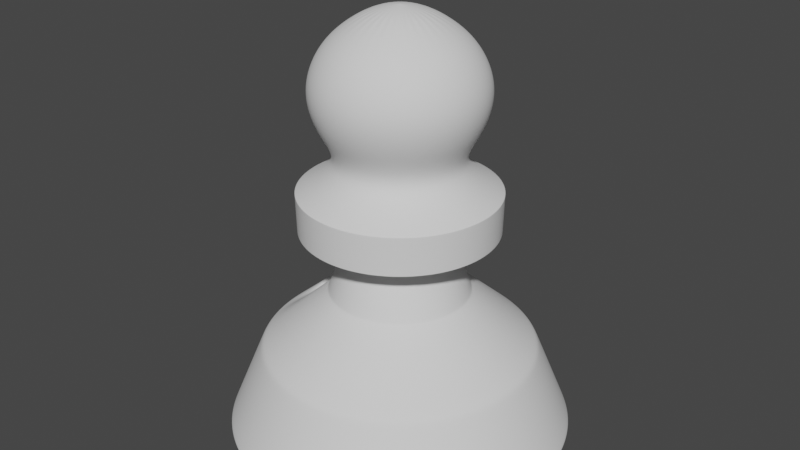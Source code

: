 # Source: Pawn.blend  (saved by Blender 3.4.6; exported with 4.5.12 LTS)
import bpy
from mathutils import Matrix  # noqa: F401  (used for matrix-valued properties, if any)

bpy.ops.wm.read_factory_settings(use_empty=True)
scene = bpy.context.scene
scene.name = 'Scene'

# ---- collections
col_collection = bpy.data.collections.new('Collection'); scene.collection.children.link(col_collection)

# ---- world
world_world = bpy.data.worlds.new('World'); scene.world = world_world
world_world.use_nodes = True; world_world.node_tree.nodes.clear()
_N = world_world.node_tree.nodes; _L = world_world.node_tree.links
n0 = _N.new('ShaderNodeOutputWorld'); n0.name = 'World Output'; n0.location = (300, 300)
n1 = _N.new('ShaderNodeBackground'); n1.name = 'Background'; n1.location = (10, 300)
n1.inputs[0].default_value = (0.05088, 0.05088, 0.05088, 1.0)
_L.new(n1.outputs[0], n0.inputs[0])
n0.is_active_output = True
world_world.color = (0.05088, 0.05088, 0.05088)
world_world.use_sun_shadow = False
world_world.sun_shadow_jitter_overblur = 0.0

# ---- meshes
me_cylinder = bpy.data.meshes.new('Cylinder')
me_cylinder.from_pydata([(-3.956e-10, 0.9467, -0.974), (-6.659e-09, 0.1031, 2.388), (0.1847, 0.9285, -0.974), (0.02012, 0.1011, 2.388), (0.3623, 0.8747, -0.974), (0.03946, 0.09527, 2.388), (0.526, 0.7872, -0.974), (0.05729, 0.08574, 2.388), (0.6694, 0.6694, -0.974), (0.07292, 0.07292, 2.388), (0.7872, 0.526, -0.974), (0.08574, 0.05729, 2.388), (0.8747, 0.3623, -0.974), (0.09527, 0.03946, 2.388), (0.9285, 0.1847, -0.974), (0.1011, 0.02012, 2.388), (0.9467, 1.438e-10, -0.974), (0.1031, 2.422e-09, 2.388), (0.9285, -0.1847, -0.974), (0.1011, -0.02012, 2.388), (0.8747, -0.3623, -0.974), (0.09527, -0.03946, 2.388), (0.7872, -0.526, -0.974), (0.08574, -0.05729, 2.388), (0.6694, -0.6694, -0.974), (0.07292, -0.07292, 2.388), (0.526, -0.7872, -0.974), (0.05729, -0.08574, 2.388), (0.3623, -0.8747, -0.974), (0.03946, -0.09527, 2.388), (0.1847, -0.9285, -0.974), (0.02012, -0.1011, 2.388), (-3.956e-10, -0.9467, -0.974), (-6.659e-09, -0.1031, 2.388), (-0.1847, -0.9285, -0.974), (-0.02012, -0.1011, 2.388), (-0.3623, -0.8747, -0.974), (-0.03946, -0.09527, 2.388), (-0.526, -0.7872, -0.974), (-0.05729, -0.08574, 2.388), (-0.6694, -0.6694, -0.974), (-0.07292, -0.07292, 2.388), (-0.7872, -0.526, -0.974), (-0.08574, -0.05729, 2.388), (-0.8747, -0.3623, -0.974), (-0.09527, -0.03946, 2.388), (-0.9285, -0.1847, -0.974), (-0.1011, -0.02012, 2.388), (-0.9467, 1.438e-10, -0.974), (-0.1031, 2.422e-09, 2.388), (-0.9285, 0.1847, -0.974), (-0.1011, 0.02012, 2.388), (-0.8747, 0.3623, -0.974), (-0.09527, 0.03946, 2.388), (-0.7872, 0.526, -0.974), (-0.08574, 0.05729, 2.388), (-0.6694, 0.6694, -0.974), (-0.07292, 0.07292, 2.388), (-0.526, 0.7872, -0.974), (-0.05729, 0.08574, 2.388), (-0.3623, 0.8747, -0.974), (-0.03946, 0.09527, 2.388), (-0.1847, 0.9285, -0.974), (-0.02012, 0.1011, 2.388), (-1.59e-09, 0.7859, -0.2904), (0.1533, 0.7708, -0.2904), (0.3007, 0.726, -0.2904), (0.4366, 0.6534, -0.2904), (0.5557, 0.5557, -0.2904), (0.6534, 0.4366, -0.2904), (0.726, 0.3007, -0.2904), (0.7708, 0.1533, -0.2904), (0.7859, 5.782e-10, -0.2904), (0.7708, -0.1533, -0.2904), (0.726, -0.3007, -0.2904), (0.6534, -0.4366, -0.2904), (0.5557, -0.5557, -0.2904), (0.4366, -0.6534, -0.2904), (0.3007, -0.726, -0.2904), (0.1533, -0.7708, -0.2904), (-1.59e-09, -0.7859, -0.2904), (-0.1533, -0.7708, -0.2904), (-0.3007, -0.726, -0.2904), (-0.4366, -0.6534, -0.2904), (-0.5557, -0.5557, -0.2904), (-0.6534, -0.4366, -0.2904), (-0.726, -0.3007, -0.2904), (-0.7708, -0.1533, -0.2904), (-0.7859, 5.782e-10, -0.2904), (-0.7708, 0.1533, -0.2904), (-0.726, 0.3007, -0.2904), (-0.6534, 0.4366, -0.2904), (-0.5557, 0.5557, -0.2904), (-0.4366, 0.6534, -0.2904), (-0.3007, 0.726, -0.2904), (-0.1533, 0.7708, -0.2904), (5.062e-09, 0.3987, 0.1784), (0.07779, 0.3911, 0.1784), (0.1526, 0.3684, 0.1784), (0.2215, 0.3315, 0.1784), (0.2819, 0.2819, 0.1784), (0.3315, 0.2215, 0.1784), (0.3684, 0.1526, 0.1784), (0.3911, 0.07779, 0.1784), (0.3987, 1.623e-09, 0.1784), (0.3911, -0.07779, 0.1784), (0.3684, -0.1526, 0.1784), (0.3315, -0.2215, 0.1784), (0.2819, -0.2819, 0.1784), (0.2215, -0.3315, 0.1784), (0.1526, -0.3684, 0.1784), (0.07779, -0.3911, 0.1784), (5.062e-09, -0.3987, 0.1784), (-0.07779, -0.3911, 0.1784), (-0.1526, -0.3684, 0.1784), (-0.2215, -0.3315, 0.1784), (-0.2819, -0.2819, 0.1784), (-0.3315, -0.2215, 0.1784), (-0.3684, -0.1526, 0.1784), (-0.3911, -0.07779, 0.1784), (-0.3987, 1.623e-09, 0.1784), (-0.3911, 0.07779, 0.1784), (-0.3684, 0.1526, 0.1784), (-0.3315, 0.2215, 0.1784), (-0.2819, 0.2819, 0.1784), (-0.2215, 0.3315, 0.1784), (-0.1526, 0.3684, 0.1784), (-0.07779, 0.3911, 0.1784), (-9.527e-09, 0.2648, 0.6907), (0.05166, 0.2597, 0.6907), (0.1013, 0.2446, 0.6907), (0.1471, 0.2202, 0.6907), (0.1872, 0.1872, 0.6907), (0.2202, 0.1471, 0.6907), (0.2446, 0.1013, 0.6907), (0.2597, 0.05166, 0.6907), (0.2648, 3.074e-10, 0.6907), (0.2597, -0.05166, 0.6907), (0.2446, -0.1013, 0.6907), (0.2202, -0.1471, 0.6907), (0.1872, -0.1872, 0.6907), (0.1471, -0.2202, 0.6907), (0.1013, -0.2446, 0.6907), (0.05166, -0.2597, 0.6907), (-9.527e-09, -0.2648, 0.6907), (-0.05166, -0.2597, 0.6907), (-0.1013, -0.2446, 0.6907), (-0.1471, -0.2202, 0.6907), (-0.1872, -0.1872, 0.6907), (-0.2202, -0.1471, 0.6907), (-0.2446, -0.1013, 0.6907), (-0.2597, -0.05166, 0.6907), (-0.2648, 3.074e-10, 0.6907), (-0.2597, 0.05166, 0.6907), (-0.2446, 0.1013, 0.6907), (-0.2202, 0.1471, 0.6907), (-0.1872, 0.1872, 0.6907), (-0.1471, 0.2202, 0.6907), (-0.1013, 0.2446, 0.6907), (-0.05166, 0.2597, 0.6907), (-3.019e-09, 0.5553, 0.6963), (0.1083, 0.5447, 0.6963), (0.2125, 0.5131, 0.6963), (0.3085, 0.4617, 0.6963), (0.3927, 0.3927, 0.6963), (0.4617, 0.3085, 0.6963), (0.5131, 0.2125, 0.6963), (0.5447, 0.1083, 0.6963), (0.5553, -6.931e-10, 0.6963), (0.5447, -0.1083, 0.6963), (0.5131, -0.2125, 0.6963), (0.4617, -0.3085, 0.6963), (0.3927, -0.3927, 0.6963), (0.3085, -0.4617, 0.6963), (0.2125, -0.5131, 0.6963), (0.1083, -0.5447, 0.6963), (-3.019e-09, -0.5553, 0.6963), (-0.1083, -0.5447, 0.6963), (-0.2125, -0.5131, 0.6963), (-0.3085, -0.4617, 0.6963), (-0.3927, -0.3927, 0.6963), (-0.4617, -0.3085, 0.6963), (-0.5131, -0.2125, 0.6963), (-0.5447, -0.1083, 0.6963), (-0.5553, -6.931e-10, 0.6963), (-0.5447, 0.1083, 0.6963), (-0.5131, 0.2125, 0.6963), (-0.4617, 0.3085, 0.6963), (-0.3927, 0.3927, 0.6963), (-0.3085, 0.4617, 0.6963), (-0.2125, 0.5131, 0.6963), (-0.1083, 0.5447, 0.6963), (-2.078e-09, 0.5608, 0.9998), (0.1094, 0.55, 0.9998), (0.2146, 0.5181, 0.9998), (0.3116, 0.4663, 0.9998), (0.3965, 0.3965, 0.9998), (0.4663, 0.3116, 0.9998), (0.5181, 0.2146, 0.9998), (0.55, 0.1094, 0.9998), (0.5608, -2.366e-10, 0.9998), (0.55, -0.1094, 0.9998), (0.5181, -0.2146, 0.9998), (0.4663, -0.3116, 0.9998), (0.3965, -0.3965, 0.9998), (0.3116, -0.4663, 0.9998), (0.2146, -0.5181, 0.9998), (0.1094, -0.55, 0.9998), (-2.078e-09, -0.5608, 0.9998), (-0.1094, -0.55, 0.9998), (-0.2146, -0.5181, 0.9998), (-0.3116, -0.4663, 0.9998), (-0.3965, -0.3965, 0.9998), (-0.4663, -0.3116, 0.9998), (-0.5181, -0.2146, 0.9998), (-0.55, -0.1094, 0.9998), (-0.5608, -2.366e-10, 0.9998), (-0.55, 0.1094, 0.9998), (-0.5181, 0.2146, 0.9998), (-0.4663, 0.3116, 0.9998), (-0.3965, 0.3965, 0.9998), (-0.3116, 0.4663, 0.9998), (-0.2146, 0.5181, 0.9998), (-0.1094, 0.55, 0.9998), (-2.571e-08, 0.2978, 1.229), (0.05811, 0.2921, 1.229), (0.114, 0.2752, 1.229), (0.1655, 0.2477, 1.229), (0.2106, 0.2106, 1.229), (0.2477, 0.1655, 1.229), (0.2752, 0.114, 1.229), (0.2921, 0.05811, 1.229), (0.2978, -1.721e-09, 1.229), (0.2921, -0.05811, 1.229), (0.2752, -0.114, 1.229), (0.2477, -0.1655, 1.229), (0.2106, -0.2106, 1.229), (0.1655, -0.2477, 1.229), (0.114, -0.2752, 1.229), (0.05811, -0.2921, 1.229), (-2.571e-08, -0.2978, 1.229), (-0.05811, -0.2921, 1.229), (-0.114, -0.2752, 1.229), (-0.1655, -0.2477, 1.229), (-0.2106, -0.2106, 1.229), (-0.2477, -0.1655, 1.229), (-0.2752, -0.114, 1.229), (-0.2921, -0.05811, 1.229), (-0.2978, -1.721e-09, 1.229), (-0.2921, 0.05811, 1.229), (-0.2752, 0.114, 1.229), (-0.2477, 0.1655, 1.229), (-0.2106, 0.2106, 1.229), (-0.1655, 0.2477, 1.229), (-0.114, 0.2752, 1.229), (-0.05811, 0.2921, 1.229), (-1.295e-08, 0.4434, 1.494), (0.0865, 0.4348, 1.494), (0.1697, 0.4096, 1.494), (0.2463, 0.3686, 1.494), (0.3135, 0.3135, 1.494), (0.3686, 0.2463, 1.494), (0.4096, 0.1697, 1.494), (0.4348, 0.0865, 1.494), (0.4434, -1.871e-09, 1.494), (0.4348, -0.0865, 1.494), (0.4096, -0.1697, 1.494), (0.3686, -0.2463, 1.494), (0.3135, -0.3135, 1.494), (0.2463, -0.3686, 1.494), (0.1697, -0.4096, 1.494), (0.0865, -0.4348, 1.494), (-1.295e-08, -0.4434, 1.494), (-0.0865, -0.4348, 1.494), (-0.1697, -0.4096, 1.494), (-0.2463, -0.3686, 1.494), (-0.3135, -0.3135, 1.494), (-0.3686, -0.2463, 1.494), (-0.4096, -0.1697, 1.494), (-0.4348, -0.0865, 1.494), (-0.4434, -1.871e-09, 1.494), (-0.4348, 0.0865, 1.494), (-0.4096, 0.1697, 1.494), (-0.3686, 0.2463, 1.494), (-0.3135, 0.3135, 1.494), (-0.2463, 0.3686, 1.494), (-0.1697, 0.4096, 1.494), (-0.0865, 0.4348, 1.494), (-7.355e-09, 0.5084, 1.804), (0.09918, 0.4986, 1.804), (0.1945, 0.4697, 1.804), (0.2824, 0.4227, 1.804), (0.3595, 0.3595, 1.804), (0.4227, 0.2824, 1.804), (0.4697, 0.1945, 1.804), (0.4986, 0.09918, 1.804), (0.5084, -1.058e-09, 1.804), (0.4986, -0.09918, 1.804), (0.4697, -0.1945, 1.804), (0.4227, -0.2824, 1.804), (0.3595, -0.3595, 1.804), (0.2824, -0.4227, 1.804), (0.1945, -0.4697, 1.804), (0.09918, -0.4986, 1.804), (-7.355e-09, -0.5084, 1.804), (-0.09918, -0.4986, 1.804), (-0.1945, -0.4697, 1.804), (-0.2824, -0.4227, 1.804), (-0.3595, -0.3595, 1.804), (-0.4227, -0.2824, 1.804), (-0.4697, -0.1945, 1.804), (-0.4986, -0.09918, 1.804), (-0.5084, -1.058e-09, 1.804), (-0.4986, 0.09918, 1.804), (-0.4697, 0.1945, 1.804), (-0.4227, 0.2824, 1.804), (-0.3595, 0.3595, 1.804), (-0.2824, 0.4227, 1.804), (-0.1945, 0.4697, 1.804), (-0.09918, 0.4986, 1.804), (-1.605e-08, 0.391, 2.16), (0.07627, 0.3835, 2.16), (0.1496, 0.3612, 2.16), (0.2172, 0.3251, 2.16), (0.2765, 0.2765, 2.16), (0.3251, 0.2172, 2.16), (0.3612, 0.1496, 2.16), (0.3835, 0.07627, 2.16), (0.391, -2.742e-10, 2.16), (0.3835, -0.07627, 2.16), (0.3612, -0.1496, 2.16), (0.3251, -0.2172, 2.16), (0.2765, -0.2765, 2.16), (0.2172, -0.3251, 2.16), (0.1496, -0.3612, 2.16), (0.07627, -0.3835, 2.16), (-1.605e-08, -0.391, 2.16), (-0.07627, -0.3835, 2.16), (-0.1496, -0.3612, 2.16), (-0.2172, -0.3251, 2.16), (-0.2765, -0.2765, 2.16), (-0.3251, -0.2172, 2.16), (-0.3612, -0.1496, 2.16), (-0.3835, -0.07627, 2.16), (-0.391, -2.742e-10, 2.16), (-0.3835, 0.07627, 2.16), (-0.3612, 0.1496, 2.16), (-0.3251, 0.2172, 2.16), (-0.2765, 0.2765, 2.16), (-0.2172, 0.3251, 2.16), (-0.1496, 0.3612, 2.16), (-0.07627, 0.3835, 2.16), (0.1094, 0.5501, 0.9966), (0.2146, 0.5182, 0.9966), (0.3116, 0.4663, 0.9966), (0.3966, 0.3966, 0.9966), (0.4663, 0.3116, 0.9966), (0.5182, 0.2146, 0.9966), (0.5501, 0.1094, 0.9966), (0.5608, -4.728e-10, 0.9966), (0.5501, -0.1094, 0.9966), (0.5182, -0.2146, 0.9966), (0.4663, -0.3116, 0.9966), (0.3966, -0.3966, 0.9966), (0.3116, -0.4663, 0.9966), (0.2146, -0.5182, 0.9966), (0.1094, -0.5501, 0.9966), (-2.564e-09, -0.5608, 0.9966), (-0.1094, -0.5501, 0.9966), (-0.2146, -0.5182, 0.9966), (-0.3116, -0.4663, 0.9966), (-0.3966, -0.3966, 0.9966), (-0.4663, -0.3116, 0.9966), (-0.5182, -0.2146, 0.9966), (-0.5501, -0.1094, 0.9966), (-0.5608, -4.728e-10, 0.9966), (-0.5501, 0.1094, 0.9966), (-0.5182, 0.2146, 0.9966), (-0.4663, 0.3116, 0.9966), (-0.3966, 0.3966, 0.9966), (-0.3116, 0.4663, 0.9966), (-0.2146, 0.5182, 0.9966), (-0.1094, 0.5501, 0.9966), (-2.564e-09, 0.5608, 0.9966), (0.1087, 0.5463, 1.003), (0.2132, 0.5146, 1.003), (0.3095, 0.4631, 1.003), (0.3939, 0.3939, 1.003), (0.4631, 0.3095, 1.003), (0.5146, 0.2132, 1.003), (0.5463, 0.1087, 1.003), (0.557, -2.579e-10, 1.003), (0.5463, -0.1087, 1.003), (0.5146, -0.2132, 1.003), (0.4631, -0.3095, 1.003), (0.3939, -0.3939, 1.003), (0.3095, -0.4631, 1.003), (0.2132, -0.5146, 1.003), (0.1087, -0.5463, 1.003), (-2.416e-09, -0.557, 1.003), (-0.1087, -0.5463, 1.003), (-0.2132, -0.5146, 1.003), (-0.3095, -0.4631, 1.003), (-0.3939, -0.3939, 1.003), (-0.4631, -0.3095, 1.003), (-0.5146, -0.2132, 1.003), (-0.5463, -0.1087, 1.003), (-0.557, -2.579e-10, 1.003), (-0.5463, 0.1087, 1.003), (-0.5146, 0.2132, 1.003), (-0.4631, 0.3095, 1.003), (-0.3939, 0.3939, 1.003), (-0.3095, 0.4631, 1.003), (-0.2132, 0.5146, 1.003), (-0.1087, 0.5463, 1.003), (-2.416e-09, 0.557, 1.003), (0.1084, 0.5447, 0.7004), (0.2125, 0.5131, 0.7004), (0.3086, 0.4618, 0.7004), (0.3927, 0.3927, 0.7004), (0.4618, 0.3086, 0.7004), (0.5131, 0.2125, 0.7004), (0.5447, 0.1084, 0.7004), (0.5554, -6.901e-10, 0.7004), (0.5447, -0.1084, 0.7004), (0.5131, -0.2125, 0.7004), (0.4618, -0.3086, 0.7004), (0.3927, -0.3927, 0.7004), (0.3086, -0.4618, 0.7004), (0.2125, -0.5131, 0.7004), (0.1084, -0.5447, 0.7004), (-3.013e-09, -0.5554, 0.7004), (-0.1084, -0.5447, 0.7004), (-0.2125, -0.5131, 0.7004), (-0.3086, -0.4618, 0.7004), (-0.3927, -0.3927, 0.7004), (-0.4618, -0.3086, 0.7004), (-0.5131, -0.2125, 0.7004), (-0.5447, -0.1084, 0.7004), (-0.5554, -6.901e-10, 0.7004), (-0.5447, 0.1084, 0.7004), (-0.5131, 0.2125, 0.7004), (-0.4618, 0.3086, 0.7004), (-0.3927, 0.3927, 0.7004), (-0.3086, 0.4618, 0.7004), (-0.2125, 0.5131, 0.7004), (-0.1084, 0.5447, 0.7004), (-3.013e-09, 0.5554, 0.7004), (0.1079, 0.5425, 0.6962), (0.2117, 0.5111, 0.6962), (0.3073, 0.4599, 0.6962), (0.3911, 0.3911, 0.6962), (0.4599, 0.3073, 0.6962), (0.5111, 0.2117, 0.6962), (0.5425, 0.1079, 0.6962), (0.5532, -6.857e-10, 0.6962), (0.5425, -0.1079, 0.6962), (0.5111, -0.2117, 0.6962), (0.4599, -0.3073, 0.6962), (0.3911, -0.3911, 0.6962), (0.3073, -0.4599, 0.6962), (0.2117, -0.5111, 0.6962), (0.1079, -0.5425, 0.6962), (-3.068e-09, -0.5532, 0.6962), (-0.1079, -0.5425, 0.6962), (-0.2117, -0.5111, 0.6962), (-0.3073, -0.4599, 0.6962), (-0.3911, -0.3911, 0.6962), (-0.4599, -0.3073, 0.6962), (-0.5111, -0.2117, 0.6962), (-0.5425, -0.1079, 0.6962), (-0.5532, -6.857e-10, 0.6962), (-0.5425, 0.1079, 0.6962), (-0.5111, 0.2117, 0.6962), (-0.4599, 0.3073, 0.6962), (-0.3911, 0.3911, 0.6962), (-0.3073, 0.4599, 0.6962), (-0.2117, 0.5111, 0.6962), (-0.1079, 0.5425, 0.6962), (-3.068e-09, 0.5532, 0.6962), (0.05244, 0.2636, 0.6908), (0.1029, 0.2483, 0.6908), (0.1493, 0.2235, 0.6908), (0.1901, 0.1901, 0.6908), (0.2235, 0.1493, 0.6908), (0.2483, 0.1029, 0.6908), (0.2636, 0.05244, 0.6908), (0.2688, 2.936e-10, 0.6908), (0.2636, -0.05244, 0.6908), (0.2483, -0.1029, 0.6908), (0.2235, -0.1493, 0.6908), (0.1901, -0.1901, 0.6908), (0.1493, -0.2235, 0.6908), (0.1029, -0.2483, 0.6908), (0.05244, -0.2636, 0.6908), (-9.438e-09, -0.2688, 0.6908), (-0.05244, -0.2636, 0.6908), (-0.1029, -0.2483, 0.6908), (-0.1493, -0.2235, 0.6908), (-0.1901, -0.1901, 0.6908), (-0.2235, -0.1493, 0.6908), (-0.2483, -0.1029, 0.6908), (-0.2636, -0.05244, 0.6908), (-0.2688, 2.936e-10, 0.6908), (-0.2636, 0.05244, 0.6908), (-0.2483, 0.1029, 0.6908), (-0.2235, 0.1493, 0.6908), (-0.1901, 0.1901, 0.6908), (-0.1493, 0.2235, 0.6908), (-0.1029, 0.2483, 0.6908), (-0.05244, 0.2636, 0.6908), (-9.438e-09, 0.2688, 0.6908), (0.05206, 0.2617, 0.683), (0.1021, 0.2465, 0.683), (0.1482, 0.2219, 0.683), (0.1887, 0.1887, 0.683), (0.2219, 0.1482, 0.683), (0.2465, 0.1021, 0.683), (0.2617, 0.05206, 0.683), (0.2668, 3.273e-10, 0.683), (0.2617, -0.05206, 0.683), (0.2465, -0.1021, 0.683), (0.2219, -0.1482, 0.683), (0.1887, -0.1887, 0.683), (0.1482, -0.2219, 0.683), (0.1021, -0.2465, 0.683), (0.05206, -0.2617, 0.683), (-9.306e-09, -0.2668, 0.683), (-0.05206, -0.2617, 0.683), (-0.1021, -0.2465, 0.683), (-0.1482, -0.2219, 0.683), (-0.1887, -0.1887, 0.683), (-0.2219, -0.1482, 0.683), (-0.2465, -0.1021, 0.683), (-0.2617, -0.05206, 0.683), (-0.2668, 3.273e-10, 0.683), (-0.2617, 0.05206, 0.683), (-0.2465, 0.1021, 0.683), (-0.2219, 0.1482, 0.683), (-0.1887, 0.1887, 0.683), (-0.1482, 0.2219, 0.683), (-0.1021, 0.2465, 0.683), (-0.05206, 0.2617, 0.683), (-9.306e-09, 0.2668, 0.683), (0.07702, 0.3872, 0.1933), (0.1511, 0.3648, 0.1933), (0.2193, 0.3283, 0.1933), (0.2792, 0.2792, 0.1933), (0.3283, 0.2193, 0.1933), (0.3648, 0.1511, 0.1933), (0.3872, 0.07702, 0.1933), (0.3948, 1.585e-09, 0.1933), (0.3872, -0.07702, 0.1933), (0.3648, -0.1511, 0.1933), (0.3283, -0.2193, 0.1933), (0.2792, -0.2792, 0.1933), (0.2193, -0.3283, 0.1933), (0.1511, -0.3648, 0.1933), (0.07702, -0.3872, 0.1933), (4.637e-09, -0.3948, 0.1933), (-0.07702, -0.3872, 0.1933), (-0.1511, -0.3648, 0.1933), (-0.2193, -0.3283, 0.1933), (-0.2792, -0.2792, 0.1933), (-0.3283, -0.2193, 0.1933), (-0.3648, -0.1511, 0.1933), (-0.3872, -0.07702, 0.1933), (-0.3948, 1.585e-09, 0.1933), (-0.3872, 0.07702, 0.1933), (-0.3648, 0.1511, 0.1933), (-0.3283, 0.2193, 0.1933), (-0.2792, 0.2792, 0.1933), (-0.2193, 0.3283, 0.1933), (-0.1511, 0.3648, 0.1933), (-0.07702, 0.3872, 0.1933), (4.637e-09, 0.3948, 0.1933), (0.08204, 0.4124, 0.152), (0.1609, 0.3885, 0.152), (0.2336, 0.3496, 0.152), (0.2973, 0.2973, 0.152), (0.3496, 0.2336, 0.152), (0.3885, 0.1609, 0.152), (0.4124, 0.08204, 0.152), (0.4205, 1.565e-09, 0.152), (0.4124, -0.08204, 0.152), (0.3885, -0.1609, 0.152), (0.3496, -0.2336, 0.152), (0.2973, -0.2973, 0.152), (0.2336, -0.3496, 0.152), (0.1609, -0.3885, 0.152), (0.08204, -0.4124, 0.152), (4.688e-09, -0.4205, 0.152), (-0.08204, -0.4124, 0.152), (-0.1609, -0.3885, 0.152), (-0.2336, -0.3496, 0.152), (-0.2973, -0.2973, 0.152), (-0.3496, -0.2336, 0.152), (-0.3885, -0.1609, 0.152), (-0.498, 0.1482, -0.1398), (-0.4205, 1.565e-09, 0.152), (-0.4124, 0.08204, 0.152), (-0.3885, 0.1609, 0.152), (-0.3496, 0.2336, 0.152), (-0.2973, 0.2973, 0.152), (-0.2336, 0.3496, 0.152), (-0.1609, 0.3885, 0.152), (-0.08204, 0.4124, 0.152), (4.688e-09, 0.4205, 0.152), (0.1461, 0.7346, -0.2457), (0.2866, 0.692, -0.2457), (0.4161, 0.6227, -0.2457), (0.5296, 0.5296, -0.2457), (0.6227, 0.4161, -0.2457), (0.692, 0.2866, -0.2457), (0.7346, 0.1461, -0.2457), (0.749, 6.778e-10, -0.2457), (0.7346, -0.1461, -0.2457), (0.692, -0.2866, -0.2457), (0.6227, -0.4161, -0.2457), (0.5296, -0.5296, -0.2457), (0.4161, -0.6227, -0.2457), (0.2866, -0.692, -0.2457), (0.1461, -0.7346, -0.2457), (-9.559e-10, -0.749, -0.2457), (-0.1461, -0.7346, -0.2457), (-0.2866, -0.692, -0.2457), (-0.4161, -0.6227, -0.2457), (-0.5296, -0.5296, -0.2457), (-0.6227, -0.4161, -0.2457), (-0.692, -0.2866, -0.2457), (-0.7346, -0.1461, -0.2457), (-0.749, 6.778e-10, -0.2457), (-0.7346, 0.1461, -0.2457), (-0.692, 0.2866, -0.2457), (-0.6227, 0.4161, -0.2457), (-0.5296, 0.5296, -0.2457), (-0.4161, 0.6227, -0.2457), (-0.2866, 0.692, -0.2457), (-0.1461, 0.7346, -0.2457), (-9.559e-10, 0.749, -0.2457), (0.1574, 0.7913, -0.3596), (0.3087, 0.7453, -0.3596), (0.4482, 0.6708, -0.3596), (0.5705, 0.5705, -0.3596), (0.6708, 0.4482, -0.3596), (0.7453, 0.3087, -0.3596), (0.7913, 0.1574, -0.3596), (0.8068, 5.218e-10, -0.3596), (0.7913, -0.1574, -0.3596), (0.7453, -0.3087, -0.3596), (0.6708, -0.4482, -0.3596), (0.5705, -0.5705, -0.3596), (0.4482, -0.6708, -0.3596), (0.3087, -0.7453, -0.3596), (0.1574, -0.7913, -0.3596), (-1.435e-09, -0.8068, -0.3596), (-0.1574, -0.7913, -0.3596), (-0.3087, -0.7453, -0.3596), (-0.4482, -0.6708, -0.3596), (-0.5705, -0.5705, -0.3596), (-0.6708, -0.4482, -0.3596), (-0.7453, -0.3087, -0.3596), (-0.7913, -0.1574, -0.3596), (-0.8068, 5.218e-10, -0.3596), (-0.7913, 0.1574, -0.3596), (-0.7453, 0.3087, -0.3596), (-0.6708, 0.4482, -0.3596), (-0.5705, 0.5705, -0.3596), (-0.4482, 0.6708, -0.3596), (-0.3087, 0.7453, -0.3596), (-0.1574, 0.7913, -0.3596), (-1.435e-09, 0.8068, -0.3596), (0.1936, 0.9731, -0.974), (0.3797, 0.9166, -0.974), (0.5512, 0.8249, -0.974), (0.7016, 0.7016, -0.974), (0.8249, 0.5512, -0.974), (0.9166, 0.3797, -0.974), (0.9731, 0.1936, -0.974), (0.9922, 2.119e-11, -0.974), (0.9731, -0.1936, -0.974), (0.9166, -0.3797, -0.974), (0.8249, -0.5512, -0.974), (0.7016, -0.7016, -0.974), (0.5512, -0.8249, -0.974), (0.3797, -0.9166, -0.974), (0.1936, -0.9731, -0.974), (-5.828e-11, -0.9922, -0.974), (-0.1936, -0.9731, -0.974), (-0.3797, -0.9166, -0.974), (-0.5512, -0.8249, -0.974), (-0.7016, -0.7016, -0.974), (-0.8249, -0.5512, -0.974), (-0.9166, -0.3797, -0.974), (-0.9731, -0.1936, -0.974), (-0.9922, 2.119e-11, -0.974), (-0.9731, 0.1936, -0.974), (-0.9166, 0.3797, -0.974), (-0.8249, 0.5512, -0.974), (-0.7016, 0.7016, -0.974), (-0.5512, 0.8249, -0.974), (-0.3797, 0.9166, -0.974), (-0.1936, 0.9731, -0.974), (-5.828e-11, 0.9922, -0.974), (-1.332e-10, 0.9821, -0.9406), (0.1916, 0.9632, -0.9406), (0.3758, 0.9073, -0.9406), (0.5456, 0.8166, -0.9406), (0.6944, 0.6944, -0.9406), (0.8166, 0.5456, -0.9406), (0.9073, 0.3758, -0.9406), (0.9632, 0.1916, -0.9406), (0.9821, 4.843e-11, -0.9406), (0.9632, -0.1916, -0.9406), (0.9073, -0.3758, -0.9406), (0.8166, -0.5456, -0.9406), (0.6944, -0.6944, -0.9406), (0.5456, -0.8166, -0.9406), (0.3758, -0.9073, -0.9406), (0.1916, -0.9632, -0.9406), (-1.332e-10, -0.9821, -0.9406), (-0.1916, -0.9632, -0.9406), (-0.3758, -0.9073, -0.9406), (-0.5456, -0.8166, -0.9406), (-0.6944, -0.6944, -0.9406), (-0.8166, -0.5456, -0.9406), (-0.9073, -0.3758, -0.9406), (-0.9632, -0.1916, -0.9406), (-0.9821, 4.843e-11, -0.9406), (-0.9632, 0.1916, -0.9406), (-0.9073, 0.3758, -0.9406), (-0.8166, 0.5456, -0.9406), (-0.6944, 0.6944, -0.9406), (-0.5456, 0.8166, -0.9406), (-0.3758, 0.9073, -0.9406), (-0.1916, 0.9632, -0.9406)], [], [(320, 1, 3, 321), (321, 3, 5, 322), (322, 5, 7, 323), (323, 7, 9, 324), (324, 9, 11, 325), (325, 11, 13, 326), (326, 13, 15, 327), (327, 15, 17, 328), (328, 17, 19, 329), (329, 19, 21, 330), (330, 21, 23, 331), (331, 23, 25, 332), (332, 25, 27, 333), (333, 27, 29, 334), (334, 29, 31, 335), (335, 31, 33, 336), (336, 33, 35, 337), (337, 35, 37, 338), (338, 37, 39, 339), (339, 39, 41, 340), (340, 41, 43, 341), (341, 43, 45, 342), (342, 45, 47, 343), (343, 47, 49, 344), (344, 49, 51, 345), (345, 51, 53, 346), (346, 53, 55, 347), (347, 55, 57, 348), (348, 57, 59, 349), (349, 59, 61, 350), (3, 1, 63, 61, 59, 57, 55, 53, 51, 49, 47, 45, 43, 41, 39, 37, 35, 33, 31, 29, 27, 25, 23, 21, 19, 17, 15, 13, 11, 9, 7, 5), (350, 61, 63, 351), (351, 63, 1, 320), (0, 2, 4, 6, 8, 10, 12, 14, 16, 18, 20, 22, 24, 26, 28, 30, 32, 34, 36, 38, 40, 42, 44, 46, 48, 50, 52, 54, 56, 58, 60, 62), (670, 95, 64, 671), (669, 94, 95, 670), (668, 93, 94, 669), (667, 92, 93, 668), (666, 91, 92, 667), (665, 90, 91, 666), (664, 89, 90, 665), (663, 88, 89, 664), (662, 87, 88, 663), (661, 86, 87, 662), (660, 85, 86, 661), (659, 84, 85, 660), (658, 83, 84, 659), (657, 82, 83, 658), (656, 81, 82, 657), (655, 80, 81, 656), (654, 79, 80, 655), (653, 78, 79, 654), (652, 77, 78, 653), (651, 76, 77, 652), (650, 75, 76, 651), (649, 74, 75, 650), (648, 73, 74, 649), (647, 72, 73, 648), (646, 71, 72, 647), (645, 70, 71, 646), (644, 69, 70, 645), (643, 68, 69, 644), (642, 67, 68, 643), (641, 66, 67, 642), (640, 65, 66, 641), (671, 64, 65, 640), (606, 127, 96, 607), (605, 126, 127, 606), (604, 125, 126, 605), (603, 124, 125, 604), (602, 123, 124, 603), (601, 122, 123, 602), (600, 121, 122, 601), (599, 120, 121, 600), (598, 119, 120, 599), (597, 118, 119, 598), (596, 117, 118, 597), (595, 116, 117, 596), (594, 115, 116, 595), (593, 114, 115, 594), (592, 113, 114, 593), (591, 112, 113, 592), (590, 111, 112, 591), (589, 110, 111, 590), (588, 109, 110, 589), (587, 108, 109, 588), (586, 107, 108, 587), (585, 106, 107, 586), (584, 105, 106, 585), (583, 104, 105, 584), (582, 103, 104, 583), (581, 102, 103, 582), (580, 101, 102, 581), (579, 100, 101, 580), (578, 99, 100, 579), (577, 98, 99, 578), (576, 97, 98, 577), (607, 96, 97, 576), (542, 159, 128, 543), (541, 158, 159, 542), (540, 157, 158, 541), (539, 156, 157, 540), (538, 155, 156, 539), (537, 154, 155, 538), (536, 153, 154, 537), (535, 152, 153, 536), (534, 151, 152, 535), (533, 150, 151, 534), (532, 149, 150, 533), (531, 148, 149, 532), (530, 147, 148, 531), (529, 146, 147, 530), (528, 145, 146, 529), (527, 144, 145, 528), (526, 143, 144, 527), (525, 142, 143, 526), (524, 141, 142, 525), (523, 140, 141, 524), (522, 139, 140, 523), (521, 138, 139, 522), (520, 137, 138, 521), (519, 136, 137, 520), (518, 135, 136, 519), (517, 134, 135, 518), (516, 133, 134, 517), (515, 132, 133, 516), (514, 131, 132, 515), (513, 130, 131, 514), (512, 129, 130, 513), (543, 128, 129, 512), (478, 191, 160, 479), (477, 190, 191, 478), (476, 189, 190, 477), (475, 188, 189, 476), (474, 187, 188, 475), (473, 186, 187, 474), (472, 185, 186, 473), (471, 184, 185, 472), (470, 183, 184, 471), (469, 182, 183, 470), (468, 181, 182, 469), (467, 180, 181, 468), (466, 179, 180, 467), (465, 178, 179, 466), (464, 177, 178, 465), (463, 176, 177, 464), (462, 175, 176, 463), (461, 174, 175, 462), (460, 173, 174, 461), (459, 172, 173, 460), (458, 171, 172, 459), (457, 170, 171, 458), (456, 169, 170, 457), (455, 168, 169, 456), (454, 167, 168, 455), (453, 166, 167, 454), (452, 165, 166, 453), (451, 164, 165, 452), (450, 163, 164, 451), (449, 162, 163, 450), (448, 161, 162, 449), (479, 160, 161, 448), (382, 223, 192, 383), (381, 222, 223, 382), (380, 221, 222, 381), (379, 220, 221, 380), (378, 219, 220, 379), (377, 218, 219, 378), (376, 217, 218, 377), (375, 216, 217, 376), (374, 215, 216, 375), (373, 214, 215, 374), (372, 213, 214, 373), (371, 212, 213, 372), (370, 211, 212, 371), (369, 210, 211, 370), (368, 209, 210, 369), (367, 208, 209, 368), (366, 207, 208, 367), (365, 206, 207, 366), (364, 205, 206, 365), (363, 204, 205, 364), (362, 203, 204, 363), (361, 202, 203, 362), (360, 201, 202, 361), (359, 200, 201, 360), (358, 199, 200, 359), (357, 198, 199, 358), (356, 197, 198, 357), (355, 196, 197, 356), (354, 195, 196, 355), (353, 194, 195, 354), (352, 193, 194, 353), (383, 192, 193, 352), (414, 255, 224, 415), (413, 254, 255, 414), (412, 253, 254, 413), (411, 252, 253, 412), (410, 251, 252, 411), (409, 250, 251, 410), (408, 249, 250, 409), (407, 248, 249, 408), (406, 247, 248, 407), (405, 246, 247, 406), (404, 245, 246, 405), (403, 244, 245, 404), (402, 243, 244, 403), (401, 242, 243, 402), (400, 241, 242, 401), (399, 240, 241, 400), (398, 239, 240, 399), (397, 238, 239, 398), (396, 237, 238, 397), (395, 236, 237, 396), (394, 235, 236, 395), (393, 234, 235, 394), (392, 233, 234, 393), (391, 232, 233, 392), (390, 231, 232, 391), (389, 230, 231, 390), (388, 229, 230, 389), (387, 228, 229, 388), (386, 227, 228, 387), (385, 226, 227, 386), (384, 225, 226, 385), (415, 224, 225, 384), (255, 287, 256, 224), (254, 286, 287, 255), (253, 285, 286, 254), (252, 284, 285, 253), (251, 283, 284, 252), (250, 282, 283, 251), (249, 281, 282, 250), (248, 280, 281, 249), (247, 279, 280, 248), (246, 278, 279, 247), (245, 277, 278, 246), (244, 276, 277, 245), (243, 275, 276, 244), (242, 274, 275, 243), (241, 273, 274, 242), (240, 272, 273, 241), (239, 271, 272, 240), (238, 270, 271, 239), (237, 269, 270, 238), (236, 268, 269, 237), (235, 267, 268, 236), (234, 266, 267, 235), (233, 265, 266, 234), (232, 264, 265, 233), (231, 263, 264, 232), (230, 262, 263, 231), (229, 261, 262, 230), (228, 260, 261, 229), (227, 259, 260, 228), (226, 258, 259, 227), (225, 257, 258, 226), (224, 256, 257, 225), (287, 319, 288, 256), (286, 318, 319, 287), (285, 317, 318, 286), (284, 316, 317, 285), (283, 315, 316, 284), (282, 314, 315, 283), (281, 313, 314, 282), (280, 312, 313, 281), (279, 311, 312, 280), (278, 310, 311, 279), (277, 309, 310, 278), (276, 308, 309, 277), (275, 307, 308, 276), (274, 306, 307, 275), (273, 305, 306, 274), (272, 304, 305, 273), (271, 303, 304, 272), (270, 302, 303, 271), (269, 301, 302, 270), (268, 300, 301, 269), (267, 299, 300, 268), (266, 298, 299, 267), (265, 297, 298, 266), (264, 296, 297, 265), (263, 295, 296, 264), (262, 294, 295, 263), (261, 293, 294, 262), (260, 292, 293, 261), (259, 291, 292, 260), (258, 290, 291, 259), (257, 289, 290, 258), (256, 288, 289, 257), (319, 351, 320, 288), (318, 350, 351, 319), (317, 349, 350, 318), (316, 348, 349, 317), (315, 347, 348, 316), (314, 346, 347, 315), (313, 345, 346, 314), (312, 344, 345, 313), (311, 343, 344, 312), (310, 342, 343, 311), (309, 341, 342, 310), (308, 340, 341, 309), (307, 339, 340, 308), (306, 338, 339, 307), (305, 337, 338, 306), (304, 336, 337, 305), (303, 335, 336, 304), (302, 334, 335, 303), (301, 333, 334, 302), (300, 332, 333, 301), (299, 331, 332, 300), (298, 330, 331, 299), (297, 329, 330, 298), (296, 328, 329, 297), (295, 327, 328, 296), (294, 326, 327, 295), (293, 325, 326, 294), (292, 324, 325, 293), (291, 323, 324, 292), (290, 322, 323, 291), (289, 321, 322, 290), (288, 320, 321, 289), (447, 383, 352, 416), (416, 352, 353, 417), (417, 353, 354, 418), (418, 354, 355, 419), (419, 355, 356, 420), (420, 356, 357, 421), (421, 357, 358, 422), (422, 358, 359, 423), (423, 359, 360, 424), (424, 360, 361, 425), (425, 361, 362, 426), (426, 362, 363, 427), (427, 363, 364, 428), (428, 364, 365, 429), (429, 365, 366, 430), (430, 366, 367, 431), (431, 367, 368, 432), (432, 368, 369, 433), (433, 369, 370, 434), (434, 370, 371, 435), (435, 371, 372, 436), (436, 372, 373, 437), (437, 373, 374, 438), (438, 374, 375, 439), (439, 375, 376, 440), (440, 376, 377, 441), (441, 377, 378, 442), (442, 378, 379, 443), (443, 379, 380, 444), (444, 380, 381, 445), (445, 381, 382, 446), (446, 382, 383, 447), (192, 415, 384, 193), (193, 384, 385, 194), (194, 385, 386, 195), (195, 386, 387, 196), (196, 387, 388, 197), (197, 388, 389, 198), (198, 389, 390, 199), (199, 390, 391, 200), (200, 391, 392, 201), (201, 392, 393, 202), (202, 393, 394, 203), (203, 394, 395, 204), (204, 395, 396, 205), (205, 396, 397, 206), (206, 397, 398, 207), (207, 398, 399, 208), (208, 399, 400, 209), (209, 400, 401, 210), (210, 401, 402, 211), (211, 402, 403, 212), (212, 403, 404, 213), (213, 404, 405, 214), (214, 405, 406, 215), (215, 406, 407, 216), (216, 407, 408, 217), (217, 408, 409, 218), (218, 409, 410, 219), (219, 410, 411, 220), (220, 411, 412, 221), (221, 412, 413, 222), (222, 413, 414, 223), (223, 414, 415, 192), (191, 446, 447, 160), (190, 445, 446, 191), (189, 444, 445, 190), (188, 443, 444, 189), (187, 442, 443, 188), (186, 441, 442, 187), (185, 440, 441, 186), (184, 439, 440, 185), (183, 438, 439, 184), (182, 437, 438, 183), (181, 436, 437, 182), (180, 435, 436, 181), (179, 434, 435, 180), (178, 433, 434, 179), (177, 432, 433, 178), (176, 431, 432, 177), (175, 430, 431, 176), (174, 429, 430, 175), (173, 428, 429, 174), (172, 427, 428, 173), (171, 426, 427, 172), (170, 425, 426, 171), (169, 424, 425, 170), (168, 423, 424, 169), (167, 422, 423, 168), (166, 421, 422, 167), (165, 420, 421, 166), (164, 419, 420, 165), (163, 418, 419, 164), (162, 417, 418, 163), (161, 416, 417, 162), (160, 447, 416, 161), (511, 479, 448, 480), (480, 448, 449, 481), (481, 449, 450, 482), (482, 450, 451, 483), (483, 451, 452, 484), (484, 452, 453, 485), (485, 453, 454, 486), (486, 454, 455, 487), (487, 455, 456, 488), (488, 456, 457, 489), (489, 457, 458, 490), (490, 458, 459, 491), (491, 459, 460, 492), (492, 460, 461, 493), (493, 461, 462, 494), (494, 462, 463, 495), (495, 463, 464, 496), (496, 464, 465, 497), (497, 465, 466, 498), (498, 466, 467, 499), (499, 467, 468, 500), (500, 468, 469, 501), (501, 469, 470, 502), (502, 470, 471, 503), (503, 471, 472, 504), (504, 472, 473, 505), (505, 473, 474, 506), (506, 474, 475, 507), (507, 475, 476, 508), (508, 476, 477, 509), (509, 477, 478, 510), (510, 478, 479, 511), (159, 510, 511, 128), (158, 509, 510, 159), (157, 508, 509, 158), (156, 507, 508, 157), (155, 506, 507, 156), (154, 505, 506, 155), (153, 504, 505, 154), (152, 503, 504, 153), (151, 502, 503, 152), (150, 501, 502, 151), (149, 500, 501, 150), (148, 499, 500, 149), (147, 498, 499, 148), (146, 497, 498, 147), (145, 496, 497, 146), (144, 495, 496, 145), (143, 494, 495, 144), (142, 493, 494, 143), (141, 492, 493, 142), (140, 491, 492, 141), (139, 490, 491, 140), (138, 489, 490, 139), (137, 488, 489, 138), (136, 487, 488, 137), (135, 486, 487, 136), (134, 485, 486, 135), (133, 484, 485, 134), (132, 483, 484, 133), (131, 482, 483, 132), (130, 481, 482, 131), (129, 480, 481, 130), (128, 511, 480, 129), (575, 543, 512, 544), (544, 512, 513, 545), (545, 513, 514, 546), (546, 514, 515, 547), (547, 515, 516, 548), (548, 516, 517, 549), (549, 517, 518, 550), (550, 518, 519, 551), (551, 519, 520, 552), (552, 520, 521, 553), (553, 521, 522, 554), (554, 522, 523, 555), (555, 523, 524, 556), (556, 524, 525, 557), (557, 525, 526, 558), (558, 526, 527, 559), (559, 527, 528, 560), (560, 528, 529, 561), (561, 529, 530, 562), (562, 530, 531, 563), (563, 531, 532, 564), (564, 532, 533, 565), (565, 533, 534, 566), (566, 534, 535, 567), (567, 535, 536, 568), (568, 536, 537, 569), (569, 537, 538, 570), (570, 538, 539, 571), (571, 539, 540, 572), (572, 540, 541, 573), (573, 541, 542, 574), (574, 542, 543, 575), (127, 574, 575, 96), (126, 573, 574, 127), (125, 572, 573, 126), (124, 571, 572, 125), (123, 570, 571, 124), (122, 569, 570, 123), (121, 568, 569, 122), (120, 567, 568, 121), (119, 566, 567, 120), (118, 565, 566, 119), (117, 564, 565, 118), (116, 563, 564, 117), (115, 562, 563, 116), (114, 561, 562, 115), (113, 560, 561, 114), (112, 559, 560, 113), (111, 558, 559, 112), (110, 557, 558, 111), (109, 556, 557, 110), (108, 555, 556, 109), (107, 554, 555, 108), (106, 553, 554, 107), (105, 552, 553, 106), (104, 551, 552, 105), (103, 550, 551, 104), (102, 549, 550, 103), (101, 548, 549, 102), (100, 547, 548, 101), (99, 546, 547, 100), (98, 545, 546, 99), (97, 544, 545, 98), (96, 575, 544, 97), (639, 607, 576, 608), (608, 576, 577, 609), (609, 577, 578, 610), (610, 578, 579, 611), (611, 579, 580, 612), (612, 580, 581, 613), (613, 581, 582, 614), (614, 582, 583, 615), (615, 583, 584, 616), (616, 584, 585, 617), (617, 585, 586, 618), (618, 586, 587, 619), (619, 587, 588, 620), (620, 588, 589, 621), (621, 589, 590, 622), (622, 590, 591, 623), (623, 591, 592, 624), (624, 592, 593, 625), (625, 593, 594, 626), (626, 594, 595, 627), (627, 595, 596, 628), (628, 596, 597, 629), (629, 597, 598, 630), (630, 598, 599, 631), (631, 599, 600, 632), (632, 600, 601, 633), (633, 601, 602, 634), (634, 602, 603, 635), (635, 603, 604, 636), (636, 604, 605, 637), (637, 605, 606, 638), (638, 606, 607, 639), (95, 638, 639, 64), (94, 637, 638, 95), (93, 636, 637, 94), (92, 635, 636, 93), (91, 634, 635, 92), (90, 633, 634, 91), (89, 632, 633, 90), (88, 631, 632, 89), (87, 630, 631, 88), (86, 629, 630, 87), (85, 628, 629, 86), (84, 627, 628, 85), (83, 626, 627, 84), (82, 625, 626, 83), (81, 624, 625, 82), (80, 623, 624, 81), (79, 622, 623, 80), (78, 621, 622, 79), (77, 620, 621, 78), (76, 619, 620, 77), (75, 618, 619, 76), (74, 617, 618, 75), (73, 616, 617, 74), (72, 615, 616, 73), (71, 614, 615, 72), (70, 613, 614, 71), (69, 612, 613, 70), (68, 611, 612, 69), (67, 610, 611, 68), (66, 609, 610, 67), (65, 608, 609, 66), (64, 639, 608, 65), (704, 671, 640, 705), (705, 640, 641, 706), (706, 641, 642, 707), (707, 642, 643, 708), (708, 643, 644, 709), (709, 644, 645, 710), (710, 645, 646, 711), (711, 646, 647, 712), (712, 647, 648, 713), (713, 648, 649, 714), (714, 649, 650, 715), (715, 650, 651, 716), (716, 651, 652, 717), (717, 652, 653, 718), (718, 653, 654, 719), (719, 654, 655, 720), (720, 655, 656, 721), (721, 656, 657, 722), (722, 657, 658, 723), (723, 658, 659, 724), (724, 659, 660, 725), (725, 660, 661, 726), (726, 661, 662, 727), (727, 662, 663, 728), (728, 663, 664, 729), (729, 664, 665, 730), (730, 665, 666, 731), (731, 666, 667, 732), (732, 667, 668, 733), (733, 668, 669, 734), (734, 669, 670, 735), (735, 670, 671, 704), (62, 702, 703, 0), (60, 701, 702, 62), (58, 700, 701, 60), (56, 699, 700, 58), (54, 698, 699, 56), (52, 697, 698, 54), (50, 696, 697, 52), (48, 695, 696, 50), (46, 694, 695, 48), (44, 693, 694, 46), (42, 692, 693, 44), (40, 691, 692, 42), (38, 690, 691, 40), (36, 689, 690, 38), (34, 688, 689, 36), (32, 687, 688, 34), (30, 686, 687, 32), (28, 685, 686, 30), (26, 684, 685, 28), (24, 683, 684, 26), (22, 682, 683, 24), (20, 681, 682, 22), (18, 680, 681, 20), (16, 679, 680, 18), (14, 678, 679, 16), (12, 677, 678, 14), (10, 676, 677, 12), (8, 675, 676, 10), (6, 674, 675, 8), (4, 673, 674, 6), (2, 672, 673, 4), (0, 703, 672, 2), (702, 735, 704, 703), (701, 734, 735, 702), (700, 733, 734, 701), (699, 732, 733, 700), (698, 731, 732, 699), (697, 730, 731, 698), (696, 729, 730, 697), (695, 728, 729, 696), (694, 727, 728, 695), (693, 726, 727, 694), (692, 725, 726, 693), (691, 724, 725, 692), (690, 723, 724, 691), (689, 722, 723, 690), (688, 721, 722, 689), (687, 720, 721, 688), (686, 719, 720, 687), (685, 718, 719, 686), (684, 717, 718, 685), (683, 716, 717, 684), (682, 715, 716, 683), (681, 714, 715, 682), (680, 713, 714, 681), (679, 712, 713, 680), (678, 711, 712, 679), (677, 710, 711, 678), (676, 709, 710, 677), (675, 708, 709, 676), (674, 707, 708, 675), (673, 706, 707, 674), (672, 705, 706, 673), (703, 704, 705, 672)])
_uv = me_cylinder.uv_layers.new(name='UVMap')
_uv.uv.foreach_set('vector', [0.5469, 0.8654, 0.577, 0.8653, 0.5771, 0.8672, 0.5468, 0.87, 0.5468, 0.87, 0.5771, 0.8672, 0.5773, 0.869, 0.5471, 0.8748, 0.5471, 0.8748, 0.5773, 0.869, 0.5777, 0.8708, 0.5478, 0.8797, 0.5478, 0.8797, 0.5777, 0.8708, 0.5783, 0.8725, 0.549, 0.8847, 0.549, 0.8847, 0.5783, 0.8725, 0.5791, 0.8743, 0.5507, 0.8899, 0.5507, 0.8899, 0.5791, 0.8743, 0.5801, 0.8759, 0.553, 0.8952, 0.553, 0.8952, 0.5801, 0.8759, 0.5813, 0.8775, 0.556, 0.9007, 0.556, 0.9007, 0.5813, 0.8775, 0.5828, 0.8789, 0.5598, 0.9063, 0.5598, 0.9063, 0.5828, 0.8789, 0.5845, 0.8801, 0.5647, 0.912, 0.5647, 0.912, 0.5845, 0.8801, 0.5864, 0.8812, 0.5708, 0.9177, 0.6284, 0.8133, 0.6062, 0.8475, 0.6043, 0.8465, 0.6201, 0.8115, 0.6201, 0.8115, 0.6043, 0.8465, 0.6023, 0.8458, 0.6126, 0.8107, 0.6126, 0.8107, 0.6023, 0.8458, 0.6004, 0.8453, 0.6058, 0.8106, 0.6058, 0.8106, 0.6004, 0.8453, 0.5984, 0.8451, 0.5997, 0.8111, 0.5997, 0.8111, 0.5984, 0.8451, 0.5964, 0.845, 0.594, 0.8121, 0.594, 0.8121, 0.5964, 0.845, 0.5945, 0.8452, 0.5888, 0.8135, 0.5888, 0.8135, 0.5945, 0.8452, 0.5927, 0.8456, 0.584, 0.8151, 0.584, 0.8151, 0.5927, 0.8456, 0.5909, 0.8462, 0.5795, 0.8171, 0.5795, 0.8171, 0.5909, 0.8462, 0.5892, 0.8469, 0.5754, 0.8193, 0.5754, 0.8193, 0.5892, 0.8469, 0.5876, 0.8477, 0.5715, 0.8218, 0.5715, 0.8218, 0.5876, 0.8477, 0.5861, 0.8487, 0.568, 0.8245, 0.568, 0.8245, 0.5861, 0.8487, 0.5846, 0.8498, 0.5647, 0.8274, 0.5647, 0.8274, 0.5846, 0.8498, 0.5833, 0.851, 0.5617, 0.8305, 0.5617, 0.8305, 0.5833, 0.851, 0.5821, 0.8523, 0.5589, 0.8337, 0.5589, 0.8337, 0.5821, 0.8523, 0.581, 0.8537, 0.5565, 0.8371, 0.5565, 0.8371, 0.581, 0.8537, 0.58, 0.8552, 0.5542, 0.8407, 0.5542, 0.8407, 0.58, 0.8552, 0.5792, 0.8567, 0.5523, 0.8445, 0.5523, 0.8445, 0.5792, 0.8567, 0.5784, 0.8584, 0.5506, 0.8484, 0.5506, 0.8484, 0.5784, 0.8584, 0.5779, 0.86, 0.5492, 0.8524, 0.5492, 0.8524, 0.5779, 0.86, 0.5774, 0.8618, 0.5482, 0.8566, 0.6077, 0.8646, 0.606, 0.866, 0.6041, 0.867, 0.602, 0.8676, 0.5998, 0.8678, 0.5976, 0.8676, 0.5956, 0.8669, 0.5937, 0.8659, 0.592, 0.8645, 0.5906, 0.8628, 0.5896, 0.8608, 0.589, 0.8588, 0.5888, 0.8566, 0.5891, 0.8544, 0.5897, 0.8524, 0.5908, 0.8504, 0.5922, 0.8488, 0.5939, 0.8474, 0.5958, 0.8464, 0.5979, 0.8458, 0.6, 0.8456, 0.6022, 0.8458, 0.6043, 0.8465, 0.6062, 0.8475, 0.6079, 0.8489, 0.6092, 0.8506, 0.6102, 0.8526, 0.6108, 0.8547, 0.611, 0.8568, 0.6108, 0.859, 0.6101, 0.8611, 0.6091, 0.863, 0.5482, 0.8566, 0.5774, 0.8618, 0.5771, 0.8635, 0.5474, 0.8609, 0.5474, 0.8609, 0.5771, 0.8635, 0.577, 0.8653, 0.5469, 0.8654, 0.6063, 0.0771, 0.6195, 0.1052, 0.627, 0.1354, 0.6284, 0.1664, 0.6238, 0.1971, 0.6133, 0.2264, 0.5972, 0.253, 0.5763, 0.276, 0.5513, 0.2944, 0.5232, 0.3077, 0.4931, 0.3152, 0.462, 0.3166, 0.4313, 0.312, 0.4021, 0.3015, 0.3754, 0.2854, 0.3525, 0.2645, 0.334, 0.2395, 0.3208, 0.2114, 0.3133, 0.1812, 0.3118, 0.1502, 0.3165, 0.1195, 0.327, 0.09022, 0.343, 0.06361, 0.3639, 0.04063, 0.3889, 0.02217, 0.4171, 0.008944, 0.4472, 0.001458, 0.4783, 0.0, 0.509, 0.004625, 0.5382, 0.01516, 0.5648, 0.03119, 0.5878, 0.05211, 0.1192, 0.7076, 0.1295, 0.7109, 0.1231, 0.7331, 0.1126, 0.7304, 0.1271, 0.6852, 0.1372, 0.689, 0.1295, 0.7109, 0.1192, 0.7076, 0.1362, 0.6632, 0.1462, 0.6676, 0.1372, 0.689, 0.1271, 0.6852, 0.1466, 0.6417, 0.1563, 0.6467, 0.1462, 0.6676, 0.1362, 0.6632, 0.1581, 0.6207, 0.1675, 0.6263, 0.1563, 0.6467, 0.1466, 0.6417, 0.1708, 0.6005, 0.1799, 0.6065, 0.1675, 0.6263, 0.1581, 0.6207, 0.1846, 0.5809, 0.1934, 0.5874, 0.1799, 0.6065, 0.1708, 0.6005, 0.1995, 0.5621, 0.2078, 0.5691, 0.1934, 0.5874, 0.1846, 0.5809, 0.2153, 0.5441, 0.2233, 0.5516, 0.2078, 0.5691, 0.1995, 0.5621, 0.2322, 0.5271, 0.2397, 0.535, 0.2233, 0.5516, 0.2153, 0.5441, 0.25, 0.511, 0.2571, 0.5194, 0.2397, 0.535, 0.2322, 0.5271, 0.2687, 0.496, 0.2752, 0.5048, 0.2571, 0.5194, 0.25, 0.511, 0.2882, 0.4821, 0.2942, 0.4913, 0.2752, 0.5048, 0.2687, 0.496, 0.3085, 0.4694, 0.314, 0.479, 0.2942, 0.4913, 0.2882, 0.4821, 0.3296, 0.458, 0.3344, 0.4679, 0.314, 0.479, 0.3085, 0.4694, 0.3513, 0.448, 0.3556, 0.4582, 0.3344, 0.4679, 0.3296, 0.458, 0.3738, 0.4394, 0.3773, 0.4499, 0.3556, 0.4582, 0.3513, 0.448, 0.3968, 0.4323, 0.3997, 0.4431, 0.3773, 0.4499, 0.3738, 0.4394, 0.4204, 0.4269, 0.4226, 0.4378, 0.3997, 0.4431, 0.3968, 0.4323, 0.4446, 0.4231, 0.4461, 0.4342, 0.4226, 0.4378, 0.4204, 0.4269, 0.4694, 0.4211, 0.4703, 0.4324, 0.4461, 0.4342, 0.4446, 0.4231, 0.495, 0.4212, 0.4952, 0.4326, 0.4703, 0.4324, 0.4694, 0.4211, 0.119, 0.9399, 0.1294, 0.9365, 0.1383, 0.9584, 0.128, 0.9625, 0.1118, 0.917, 0.1224, 0.9143, 0.1294, 0.9365, 0.119, 0.9399, 0.1064, 0.894, 0.1171, 0.8919, 0.1224, 0.9143, 0.1118, 0.917, 0.1027, 0.8707, 0.1134, 0.8694, 0.1171, 0.8919, 0.1064, 0.894, 0.1006, 0.8473, 0.1114, 0.8466, 0.1134, 0.8694, 0.1027, 0.8707, 0.1, 0.8238, 0.1108, 0.8238, 0.1114, 0.8466, 0.1006, 0.8473, 0.101, 0.8002, 0.1118, 0.801, 0.1108, 0.8238, 0.1, 0.8238, 0.1035, 0.7768, 0.1142, 0.7782, 0.1118, 0.801, 0.101, 0.8002, 0.1073, 0.7535, 0.118, 0.7555, 0.1142, 0.7782, 0.1035, 0.7768, 0.1126, 0.7304, 0.1231, 0.7331, 0.118, 0.7555, 0.1073, 0.7535, 0.2344, 0.7448, 0.2407, 0.7468, 0.2352, 0.7627, 0.2289, 0.761, 0.2408, 0.7287, 0.247, 0.7311, 0.2407, 0.7468, 0.2344, 0.7448, 0.248, 0.7129, 0.254, 0.7156, 0.247, 0.7311, 0.2408, 0.7287, 0.2559, 0.6974, 0.2619, 0.7005, 0.254, 0.7156, 0.248, 0.7129, 0.2646, 0.6823, 0.2704, 0.6856, 0.2619, 0.7005, 0.2559, 0.6974, 0.274, 0.6676, 0.2796, 0.6712, 0.2704, 0.6856, 0.2646, 0.6823, 0.2841, 0.6533, 0.2895, 0.6572, 0.2796, 0.6712, 0.274, 0.6676, 0.2948, 0.6396, 0.3, 0.6438, 0.2895, 0.6572, 0.2841, 0.6533, 0.3062, 0.6264, 0.3111, 0.6309, 0.3, 0.6438, 0.2948, 0.6396, 0.3181, 0.6139, 0.3228, 0.6186, 0.3111, 0.6309, 0.3062, 0.6264, 0.3305, 0.6021, 0.3349, 0.607, 0.3228, 0.6186, 0.3181, 0.6139, 0.3435, 0.5909, 0.3475, 0.5961, 0.3349, 0.607, 0.3305, 0.6021, 0.3568, 0.5806, 0.3605, 0.5859, 0.3475, 0.5961, 0.3435, 0.5909, 0.3705, 0.5711, 0.3739, 0.5766, 0.3605, 0.5859, 0.3568, 0.5806, 0.3845, 0.5624, 0.3875, 0.568, 0.3739, 0.5766, 0.3705, 0.5711, 0.3987, 0.5546, 0.4013, 0.5604, 0.3875, 0.568, 0.3845, 0.5624, 0.4131, 0.5478, 0.4153, 0.5536, 0.4013, 0.5604, 0.3987, 0.5546, 0.4276, 0.5419, 0.4293, 0.5478, 0.4153, 0.5536, 0.4131, 0.5478, 0.4421, 0.537, 0.4432, 0.5429, 0.4293, 0.5478, 0.4276, 0.5419, 0.4564, 0.5332, 0.4571, 0.5391, 0.4432, 0.5429, 0.4421, 0.537, 0.4707, 0.5305, 0.4707, 0.5363, 0.4571, 0.5391, 0.4564, 0.5332, 0.4848, 0.5288, 0.4842, 0.5345, 0.4707, 0.5363, 0.4707, 0.5305, 0.2176, 0.9026, 0.2229, 0.9006, 0.2258, 0.9138, 0.2209, 0.9163, 0.2153, 0.8882, 0.2208, 0.8867, 0.2229, 0.9006, 0.2176, 0.9026, 0.2139, 0.8733, 0.2196, 0.8722, 0.2208, 0.8867, 0.2153, 0.8882, 0.2134, 0.8579, 0.2193, 0.8572, 0.2196, 0.8722, 0.2139, 0.8733, 0.2138, 0.8422, 0.2199, 0.8419, 0.2193, 0.8572, 0.2134, 0.8579, 0.215, 0.8262, 0.2213, 0.8263, 0.2199, 0.8419, 0.2138, 0.8422, 0.2172, 0.81, 0.2235, 0.8105, 0.2213, 0.8263, 0.215, 0.8262, 0.2202, 0.7937, 0.2266, 0.7946, 0.2235, 0.8105, 0.2172, 0.81, 0.2241, 0.7773, 0.2305, 0.7786, 0.2266, 0.7946, 0.2202, 0.7937, 0.2289, 0.761, 0.2352, 0.7627, 0.2305, 0.7786, 0.2241, 0.7773, 0.3516, 0.791, 0.3533, 0.7917, 0.3487, 0.8028, 0.347, 0.8022, 0.3566, 0.7799, 0.3583, 0.7806, 0.3533, 0.7917, 0.3516, 0.791, 0.362, 0.7689, 0.3637, 0.7697, 0.3583, 0.7806, 0.3566, 0.7799, 0.3678, 0.7581, 0.3694, 0.759, 0.3637, 0.7697, 0.362, 0.7689, 0.374, 0.7475, 0.3756, 0.7485, 0.3694, 0.759, 0.3678, 0.7581, 0.3805, 0.7372, 0.382, 0.7382, 0.3756, 0.7485, 0.374, 0.7475, 0.3874, 0.7271, 0.3889, 0.7282, 0.382, 0.7382, 0.3805, 0.7372, 0.3946, 0.7173, 0.396, 0.7184, 0.3889, 0.7282, 0.3874, 0.7271, 0.4021, 0.7079, 0.4035, 0.709, 0.396, 0.7184, 0.3946, 0.7173, 0.4099, 0.6987, 0.4112, 0.7, 0.4035, 0.709, 0.4021, 0.7079, 0.4179, 0.69, 0.4192, 0.6913, 0.4112, 0.7, 0.4099, 0.6987, 0.4262, 0.6816, 0.4274, 0.6829, 0.4192, 0.6913, 0.4179, 0.69, 0.4347, 0.6736, 0.4358, 0.675, 0.4274, 0.6829, 0.4262, 0.6816, 0.4433, 0.6661, 0.4443, 0.6674, 0.4358, 0.675, 0.4347, 0.6736, 0.4519, 0.6589, 0.4529, 0.6603, 0.4443, 0.6674, 0.4433, 0.6661, 0.4607, 0.6521, 0.4616, 0.6535, 0.4529, 0.6603, 0.4519, 0.6589, 0.4693, 0.6458, 0.4702, 0.6472, 0.4616, 0.6535, 0.4607, 0.6521, 0.4779, 0.6398, 0.4787, 0.6412, 0.4702, 0.6472, 0.4693, 0.6458, 0.4863, 0.6341, 0.487, 0.6355, 0.4787, 0.6412, 0.4779, 0.6398, 0.4945, 0.6288, 0.4951, 0.6301, 0.487, 0.6355, 0.4863, 0.6341, 0.5023, 0.6236, 0.5028, 0.6249, 0.4951, 0.6301, 0.4945, 0.6288, 0.5095, 0.6185, 0.5099, 0.6198, 0.5028, 0.6249, 0.5023, 0.6236, 0.3195, 0.9002, 0.321, 0.9002, 0.3185, 0.9096, 0.3171, 0.9096, 0.3218, 0.8903, 0.3234, 0.8904, 0.321, 0.9002, 0.3195, 0.9002, 0.3242, 0.88, 0.3258, 0.8801, 0.3234, 0.8904, 0.3218, 0.8903, 0.3266, 0.8694, 0.3283, 0.8696, 0.3258, 0.8801, 0.3242, 0.88, 0.3293, 0.8585, 0.331, 0.8587, 0.3283, 0.8696, 0.3266, 0.8694, 0.3322, 0.8474, 0.3339, 0.8477, 0.331, 0.8587, 0.3293, 0.8585, 0.3354, 0.8361, 0.3371, 0.8365, 0.3339, 0.8477, 0.3322, 0.8474, 0.3389, 0.8248, 0.3406, 0.8253, 0.3371, 0.8365, 0.3354, 0.8361, 0.3428, 0.8135, 0.3445, 0.814, 0.3406, 0.8253, 0.3389, 0.8248, 0.347, 0.8022, 0.3487, 0.8028, 0.3445, 0.814, 0.3428, 0.8135, 0.404, 0.8123, 0.4044, 0.8125, 0.4002, 0.8222, 0.3998, 0.8221, 0.4084, 0.8027, 0.4088, 0.8029, 0.4044, 0.8125, 0.404, 0.8123, 0.4131, 0.7933, 0.4135, 0.7935, 0.4088, 0.8029, 0.4084, 0.8027, 0.418, 0.7841, 0.4184, 0.7843, 0.4135, 0.7935, 0.4131, 0.7933, 0.4232, 0.775, 0.4236, 0.7752, 0.4184, 0.7843, 0.418, 0.7841, 0.4287, 0.7662, 0.4291, 0.7664, 0.4236, 0.7752, 0.4232, 0.775, 0.4344, 0.7575, 0.4348, 0.7577, 0.4291, 0.7664, 0.4287, 0.7662, 0.4404, 0.7491, 0.4407, 0.7493, 0.4348, 0.7577, 0.4344, 0.7575, 0.4466, 0.7408, 0.4469, 0.7411, 0.4407, 0.7493, 0.4404, 0.7491, 0.453, 0.7328, 0.4533, 0.733, 0.4469, 0.7411, 0.4466, 0.7408, 0.4596, 0.725, 0.4599, 0.7252, 0.4533, 0.733, 0.453, 0.7328, 0.4664, 0.7174, 0.4667, 0.7176, 0.4599, 0.7252, 0.4596, 0.725, 0.4734, 0.7099, 0.4737, 0.7102, 0.4667, 0.7176, 0.4664, 0.7174, 0.4805, 0.7026, 0.4808, 0.7029, 0.4737, 0.7102, 0.4734, 0.7099, 0.4879, 0.6955, 0.4881, 0.6958, 0.4808, 0.7029, 0.4805, 0.7026, 0.4953, 0.6884, 0.4956, 0.6887, 0.4881, 0.6958, 0.4879, 0.6955, 0.5029, 0.6814, 0.5032, 0.6816, 0.4956, 0.6887, 0.4953, 0.6884, 0.5107, 0.6743, 0.5109, 0.6745, 0.5032, 0.6816, 0.5029, 0.6814, 0.5187, 0.6669, 0.5189, 0.6672, 0.5109, 0.6745, 0.5107, 0.6743, 0.5269, 0.6592, 0.5271, 0.6594, 0.5189, 0.6672, 0.5187, 0.6669, 0.5354, 0.6506, 0.5356, 0.6508, 0.5271, 0.6594, 0.5269, 0.6592, 0.5442, 0.6409, 0.5445, 0.641, 0.5356, 0.6508, 0.5354, 0.6506, 0.3666, 0.9219, 0.367, 0.922, 0.3611, 0.9376, 0.3608, 0.9374, 0.3711, 0.9084, 0.3714, 0.9086, 0.367, 0.922, 0.3666, 0.9219, 0.3749, 0.8961, 0.3752, 0.8963, 0.3714, 0.9086, 0.3711, 0.9084, 0.3784, 0.8846, 0.3787, 0.8847, 0.3752, 0.8963, 0.3749, 0.8961, 0.3817, 0.8735, 0.3821, 0.8736, 0.3787, 0.8847, 0.3784, 0.8846, 0.3851, 0.8628, 0.3855, 0.8629, 0.3821, 0.8736, 0.3817, 0.8735, 0.3885, 0.8523, 0.3889, 0.8524, 0.3855, 0.8629, 0.3851, 0.8628, 0.3921, 0.8421, 0.3925, 0.8422, 0.3889, 0.8524, 0.3885, 0.8523, 0.3958, 0.832, 0.3962, 0.8321, 0.3925, 0.8422, 0.3921, 0.8421, 0.3998, 0.8221, 0.4002, 0.8222, 0.3962, 0.8321, 0.3958, 0.832, 0.417, 0.8181, 0.4297, 0.8238, 0.426, 0.8329, 0.4131, 0.8276, 0.4212, 0.8089, 0.4336, 0.8149, 0.4297, 0.8238, 0.417, 0.8181, 0.4256, 0.7998, 0.4378, 0.8061, 0.4336, 0.8149, 0.4212, 0.8089, 0.4303, 0.7909, 0.4422, 0.7976, 0.4378, 0.8061, 0.4256, 0.7998, 0.4352, 0.7822, 0.4469, 0.7892, 0.4422, 0.7976, 0.4303, 0.7909, 0.4404, 0.7737, 0.4518, 0.781, 0.4469, 0.7892, 0.4352, 0.7822, 0.4459, 0.7654, 0.457, 0.773, 0.4518, 0.781, 0.4404, 0.7737, 0.4515, 0.7572, 0.4624, 0.7652, 0.457, 0.773, 0.4459, 0.7654, 0.4574, 0.7493, 0.468, 0.7576, 0.4624, 0.7652, 0.4515, 0.7572, 0.4636, 0.7416, 0.4739, 0.7501, 0.468, 0.7576, 0.4574, 0.7493, 0.4699, 0.7341, 0.48, 0.7429, 0.4739, 0.7501, 0.4636, 0.7416, 0.4765, 0.7267, 0.4863, 0.7358, 0.48, 0.7429, 0.4699, 0.7341, 0.4832, 0.7195, 0.4928, 0.7289, 0.4863, 0.7358, 0.4765, 0.7267, 0.4902, 0.7125, 0.4996, 0.7222, 0.4928, 0.7289, 0.4832, 0.7195, 0.4973, 0.7056, 0.5066, 0.7155, 0.4996, 0.7222, 0.4902, 0.7125, 0.5047, 0.6989, 0.5138, 0.709, 0.5066, 0.7155, 0.4973, 0.7056, 0.5123, 0.6921, 0.5214, 0.7026, 0.5138, 0.709, 0.5047, 0.6989, 0.5201, 0.6854, 0.5293, 0.6963, 0.5214, 0.7026, 0.5123, 0.6921, 0.5283, 0.6785, 0.5377, 0.6899, 0.5293, 0.6963, 0.5201, 0.6854, 0.537, 0.6714, 0.5468, 0.6835, 0.5377, 0.6899, 0.5283, 0.6785, 0.5463, 0.6638, 0.557, 0.6769, 0.5468, 0.6835, 0.537, 0.6714, 0.5567, 0.6554, 0.569, 0.6698, 0.557, 0.6769, 0.5463, 0.6638, 0.3858, 0.9258, 0.4047, 0.9295, 0.4045, 0.9442, 0.3828, 0.9409, 0.3885, 0.9124, 0.4056, 0.9163, 0.4047, 0.9295, 0.3858, 0.9258, 0.3912, 0.9002, 0.4072, 0.9041, 0.4056, 0.9163, 0.3885, 0.9124, 0.3939, 0.8887, 0.409, 0.8927, 0.4072, 0.9041, 0.3912, 0.9002, 0.3967, 0.8778, 0.4112, 0.8819, 0.409, 0.8927, 0.3939, 0.8887, 0.3996, 0.8672, 0.4137, 0.8716, 0.4112, 0.8819, 0.3967, 0.8778, 0.4027, 0.857, 0.4164, 0.8615, 0.4137, 0.8716, 0.3996, 0.8672, 0.4059, 0.847, 0.4194, 0.8518, 0.4164, 0.8615, 0.4027, 0.857, 0.4094, 0.8372, 0.4226, 0.8422, 0.4194, 0.8518, 0.4059, 0.847, 0.4131, 0.8276, 0.426, 0.8329, 0.4226, 0.8422, 0.4094, 0.8372, 0.4303, 0.824, 0.4706, 0.8394, 0.4677, 0.8473, 0.4266, 0.8331, 0.4342, 0.8151, 0.4736, 0.8316, 0.4706, 0.8394, 0.4303, 0.824, 0.4383, 0.8064, 0.477, 0.8241, 0.4736, 0.8316, 0.4342, 0.8151, 0.4428, 0.7978, 0.4805, 0.8167, 0.477, 0.8241, 0.4383, 0.8064, 0.4474, 0.7895, 0.4843, 0.8095, 0.4805, 0.8167, 0.4428, 0.7978, 0.4523, 0.7813, 0.4884, 0.8025, 0.4843, 0.8095, 0.4474, 0.7895, 0.4575, 0.7733, 0.4927, 0.7957, 0.4884, 0.8025, 0.4523, 0.7813, 0.4629, 0.7655, 0.4973, 0.789, 0.4927, 0.7957, 0.4575, 0.7733, 0.4685, 0.7579, 0.5021, 0.7826, 0.4973, 0.789, 0.4629, 0.7655, 0.4744, 0.7505, 0.5072, 0.7763, 0.5021, 0.7826, 0.4685, 0.7579, 0.4804, 0.7433, 0.5125, 0.7702, 0.5072, 0.7763, 0.4744, 0.7505, 0.4867, 0.7362, 0.518, 0.7643, 0.5125, 0.7702, 0.4804, 0.7433, 0.4933, 0.7293, 0.5238, 0.7585, 0.518, 0.7643, 0.4867, 0.7362, 0.5, 0.7226, 0.5298, 0.7529, 0.5238, 0.7585, 0.4933, 0.7293, 0.507, 0.716, 0.5359, 0.7475, 0.5298, 0.7529, 0.5, 0.7226, 0.5142, 0.7095, 0.5423, 0.7422, 0.5359, 0.7475, 0.507, 0.716, 0.5218, 0.7031, 0.5488, 0.7371, 0.5423, 0.7422, 0.5142, 0.7095, 0.5297, 0.6968, 0.5555, 0.7322, 0.5488, 0.7371, 0.5218, 0.7031, 0.5381, 0.6904, 0.5622, 0.7275, 0.5555, 0.7322, 0.5297, 0.6968, 0.5471, 0.684, 0.569, 0.7229, 0.5622, 0.7275, 0.5381, 0.6904, 0.5572, 0.6774, 0.5757, 0.7187, 0.569, 0.7229, 0.5471, 0.684, 0.5692, 0.6705, 0.5824, 0.7147, 0.5757, 0.7187, 0.5572, 0.6774, 0.4054, 0.9294, 0.4524, 0.9249, 0.452, 0.9335, 0.4052, 0.944, 0.4063, 0.9163, 0.4531, 0.916, 0.4524, 0.9249, 0.4054, 0.9294, 0.4078, 0.9041, 0.4542, 0.9071, 0.4531, 0.916, 0.4063, 0.9163, 0.4097, 0.8928, 0.4555, 0.8982, 0.4542, 0.9071, 0.4078, 0.9041, 0.4119, 0.882, 0.457, 0.8894, 0.4555, 0.8982, 0.4097, 0.8928, 0.4143, 0.8717, 0.4587, 0.8807, 0.457, 0.8894, 0.4119, 0.882, 0.417, 0.8617, 0.4606, 0.8721, 0.4587, 0.8807, 0.4143, 0.8717, 0.42, 0.8519, 0.4628, 0.8636, 0.4606, 0.8721, 0.417, 0.8617, 0.4232, 0.8424, 0.4651, 0.8554, 0.4628, 0.8636, 0.42, 0.8519, 0.4266, 0.8331, 0.4677, 0.8473, 0.4651, 0.8554, 0.4232, 0.8424, 0.4706, 0.8394, 0.5048, 0.8509, 0.5028, 0.8577, 0.4677, 0.8473, 0.4736, 0.8316, 0.507, 0.8443, 0.5048, 0.8509, 0.4706, 0.8394, 0.477, 0.8241, 0.5095, 0.8379, 0.507, 0.8443, 0.4736, 0.8316, 0.4805, 0.8167, 0.5122, 0.8317, 0.5095, 0.8379, 0.477, 0.8241, 0.4843, 0.8095, 0.5152, 0.8257, 0.5122, 0.8317, 0.4805, 0.8167, 0.4884, 0.8025, 0.5184, 0.8199, 0.5152, 0.8257, 0.4843, 0.8095, 0.4927, 0.7957, 0.5219, 0.8142, 0.5184, 0.8199, 0.4884, 0.8025, 0.4973, 0.789, 0.5257, 0.8088, 0.5219, 0.8142, 0.4927, 0.7957, 0.5021, 0.7826, 0.5297, 0.8034, 0.5257, 0.8088, 0.4973, 0.789, 0.5072, 0.7763, 0.534, 0.7983, 0.5297, 0.8034, 0.5021, 0.7826, 0.5125, 0.7702, 0.5386, 0.7933, 0.534, 0.7983, 0.5072, 0.7763, 0.518, 0.7643, 0.5434, 0.7884, 0.5386, 0.7933, 0.5125, 0.7702, 0.5238, 0.7585, 0.5485, 0.7836, 0.5434, 0.7884, 0.518, 0.7643, 0.5298, 0.7529, 0.5539, 0.779, 0.5485, 0.7836, 0.5238, 0.7585, 0.5359, 0.7475, 0.5596, 0.7744, 0.5539, 0.779, 0.5298, 0.7529, 0.5423, 0.7422, 0.5656, 0.7699, 0.5596, 0.7744, 0.5359, 0.7475, 0.5488, 0.7371, 0.5719, 0.7654, 0.5656, 0.7699, 0.5423, 0.7422, 0.5555, 0.7322, 0.5784, 0.7609, 0.5719, 0.7654, 0.5488, 0.7371, 0.5622, 0.7275, 0.5853, 0.7563, 0.5784, 0.7609, 0.5555, 0.7322, 0.569, 0.7229, 0.5925, 0.7514, 0.5853, 0.7563, 0.5622, 0.7275, 0.5757, 0.7187, 0.6001, 0.7462, 0.5925, 0.7514, 0.569, 0.7229, 0.5824, 0.7147, 0.6078, 0.7403, 0.6001, 0.7462, 0.5757, 0.7187, 0.4524, 0.9249, 0.4944, 0.9333, 0.4933, 0.9448, 0.452, 0.9335, 0.4531, 0.916, 0.495, 0.9229, 0.4944, 0.9333, 0.4524, 0.9249, 0.4542, 0.9071, 0.4955, 0.9132, 0.495, 0.9229, 0.4531, 0.916, 0.4555, 0.8982, 0.4961, 0.9042, 0.4955, 0.9132, 0.4542, 0.9071, 0.457, 0.8894, 0.4967, 0.8956, 0.4961, 0.9042, 0.4555, 0.8982, 0.4587, 0.8807, 0.4975, 0.8874, 0.4967, 0.8956, 0.457, 0.8894, 0.4606, 0.8721, 0.4985, 0.8795, 0.4975, 0.8874, 0.4587, 0.8807, 0.4628, 0.8636, 0.4997, 0.872, 0.4985, 0.8795, 0.4606, 0.8721, 0.4651, 0.8554, 0.5011, 0.8647, 0.4997, 0.872, 0.4628, 0.8636, 0.4677, 0.8473, 0.5028, 0.8577, 0.5011, 0.8647, 0.4651, 0.8554, 0.5048, 0.8509, 0.5262, 0.8568, 0.525, 0.8627, 0.5028, 0.8577, 0.507, 0.8443, 0.5277, 0.8512, 0.5262, 0.8568, 0.5048, 0.8509, 0.5095, 0.8379, 0.5294, 0.8457, 0.5277, 0.8512, 0.507, 0.8443, 0.5122, 0.8317, 0.5315, 0.8405, 0.5294, 0.8457, 0.5095, 0.8379, 0.5152, 0.8257, 0.5339, 0.8354, 0.5315, 0.8405, 0.5122, 0.8317, 0.5184, 0.8199, 0.5365, 0.8305, 0.5339, 0.8354, 0.5152, 0.8257, 0.5219, 0.8142, 0.5395, 0.8257, 0.5365, 0.8305, 0.5184, 0.8199, 0.5257, 0.8088, 0.5427, 0.8212, 0.5395, 0.8257, 0.5219, 0.8142, 0.5297, 0.8034, 0.5461, 0.8168, 0.5427, 0.8212, 0.5257, 0.8088, 0.534, 0.7983, 0.5499, 0.8125, 0.5461, 0.8168, 0.5297, 0.8034, 0.5386, 0.7933, 0.5539, 0.8085, 0.5499, 0.8125, 0.534, 0.7983, 0.5434, 0.7884, 0.5583, 0.8045, 0.5539, 0.8085, 0.5386, 0.7933, 0.5485, 0.7836, 0.5629, 0.8008, 0.5583, 0.8045, 0.5434, 0.7884, 0.5539, 0.779, 0.5679, 0.7972, 0.5629, 0.8008, 0.5485, 0.7836, 0.5596, 0.7744, 0.5733, 0.7937, 0.5679, 0.7972, 0.5539, 0.779, 0.5656, 0.7699, 0.5791, 0.7903, 0.5733, 0.7937, 0.5596, 0.7744, 0.5719, 0.7654, 0.5853, 0.7871, 0.5791, 0.7903, 0.5656, 0.7699, 0.5784, 0.7609, 0.592, 0.7839, 0.5853, 0.7871, 0.5719, 0.7654, 0.5853, 0.7563, 0.5994, 0.7808, 0.592, 0.7839, 0.5784, 0.7609, 0.5925, 0.7514, 0.6075, 0.7777, 0.5994, 0.7808, 0.5853, 0.7563, 0.6001, 0.7462, 0.6166, 0.7745, 0.6075, 0.7777, 0.5925, 0.7514, 0.6078, 0.7403, 0.627, 0.771, 0.6166, 0.7745, 0.6001, 0.7462, 0.4944, 0.9333, 0.5314, 0.9312, 0.535, 0.9426, 0.4933, 0.9448, 0.495, 0.9229, 0.5287, 0.9211, 0.5314, 0.9312, 0.4944, 0.9333, 0.4955, 0.9132, 0.5266, 0.912, 0.5287, 0.9211, 0.495, 0.9229, 0.4961, 0.9042, 0.5251, 0.9037, 0.5266, 0.912, 0.4955, 0.9132, 0.4967, 0.8956, 0.5241, 0.8959, 0.5251, 0.9037, 0.4961, 0.9042, 0.4975, 0.8874, 0.5235, 0.8886, 0.5241, 0.8959, 0.4967, 0.8956, 0.4985, 0.8795, 0.5233, 0.8817, 0.5235, 0.8886, 0.4975, 0.8874, 0.4997, 0.872, 0.5235, 0.8751, 0.5233, 0.8817, 0.4985, 0.8795, 0.5011, 0.8647, 0.5241, 0.8688, 0.5235, 0.8751, 0.4997, 0.872, 0.5028, 0.8577, 0.525, 0.8627, 0.5241, 0.8688, 0.5011, 0.8647, 0.5262, 0.8568, 0.5474, 0.8609, 0.5469, 0.8654, 0.525, 0.8627, 0.5277, 0.8512, 0.5482, 0.8566, 0.5474, 0.8609, 0.5262, 0.8568, 0.5294, 0.8457, 0.5492, 0.8524, 0.5482, 0.8566, 0.5277, 0.8512, 0.5315, 0.8405, 0.5506, 0.8484, 0.5492, 0.8524, 0.5294, 0.8457, 0.5339, 0.8354, 0.5523, 0.8445, 0.5506, 0.8484, 0.5315, 0.8405, 0.5365, 0.8305, 0.5542, 0.8407, 0.5523, 0.8445, 0.5339, 0.8354, 0.5395, 0.8257, 0.5565, 0.8371, 0.5542, 0.8407, 0.5365, 0.8305, 0.5427, 0.8212, 0.5589, 0.8337, 0.5565, 0.8371, 0.5395, 0.8257, 0.5461, 0.8168, 0.5617, 0.8305, 0.5589, 0.8337, 0.5427, 0.8212, 0.5499, 0.8125, 0.5647, 0.8274, 0.5617, 0.8305, 0.5461, 0.8168, 0.5539, 0.8085, 0.568, 0.8245, 0.5647, 0.8274, 0.5499, 0.8125, 0.5583, 0.8045, 0.5715, 0.8218, 0.568, 0.8245, 0.5539, 0.8085, 0.5629, 0.8008, 0.5754, 0.8193, 0.5715, 0.8218, 0.5583, 0.8045, 0.5679, 0.7972, 0.5795, 0.8171, 0.5754, 0.8193, 0.5629, 0.8008, 0.5733, 0.7937, 0.584, 0.8151, 0.5795, 0.8171, 0.5679, 0.7972, 0.5791, 0.7903, 0.5888, 0.8135, 0.584, 0.8151, 0.5733, 0.7937, 0.5853, 0.7871, 0.594, 0.8121, 0.5888, 0.8135, 0.5791, 0.7903, 0.592, 0.7839, 0.5997, 0.8111, 0.594, 0.8121, 0.5853, 0.7871, 0.5994, 0.7808, 0.6058, 0.8106, 0.5997, 0.8111, 0.592, 0.7839, 0.6075, 0.7777, 0.6126, 0.8107, 0.6058, 0.8106, 0.5994, 0.7808, 0.6166, 0.7745, 0.6201, 0.8115, 0.6126, 0.8107, 0.6075, 0.7777, 0.627, 0.771, 0.6284, 0.8133, 0.6201, 0.8115, 0.6166, 0.7745, 0.5314, 0.9312, 0.5647, 0.912, 0.5708, 0.9177, 0.535, 0.9426, 0.5287, 0.9211, 0.5598, 0.9063, 0.5647, 0.912, 0.5314, 0.9312, 0.5266, 0.912, 0.556, 0.9007, 0.5598, 0.9063, 0.5287, 0.9211, 0.5251, 0.9037, 0.553, 0.8952, 0.556, 0.9007, 0.5266, 0.912, 0.5241, 0.8959, 0.5507, 0.8899, 0.553, 0.8952, 0.5251, 0.9037, 0.5235, 0.8886, 0.549, 0.8847, 0.5507, 0.8899, 0.5241, 0.8959, 0.5233, 0.8817, 0.5478, 0.8797, 0.549, 0.8847, 0.5235, 0.8886, 0.5235, 0.8751, 0.5471, 0.8748, 0.5478, 0.8797, 0.5233, 0.8817, 0.5241, 0.8688, 0.5468, 0.87, 0.5471, 0.8748, 0.5235, 0.8751, 0.525, 0.8627, 0.5469, 0.8654, 0.5468, 0.87, 0.5241, 0.8688, 0.4004, 0.8223, 0.4131, 0.8276, 0.4094, 0.8372, 0.3964, 0.8322, 0.3964, 0.8322, 0.4094, 0.8372, 0.4059, 0.847, 0.3927, 0.8423, 0.3927, 0.8423, 0.4059, 0.847, 0.4027, 0.857, 0.3891, 0.8525, 0.3891, 0.8525, 0.4027, 0.857, 0.3996, 0.8672, 0.3857, 0.863, 0.3857, 0.863, 0.3996, 0.8672, 0.3967, 0.8778, 0.3823, 0.8737, 0.3823, 0.8737, 0.3967, 0.8778, 0.3939, 0.8887, 0.3789, 0.8848, 0.3789, 0.8848, 0.3939, 0.8887, 0.3912, 0.9002, 0.3755, 0.8963, 0.3755, 0.8963, 0.3912, 0.9002, 0.3885, 0.9124, 0.3717, 0.9086, 0.3717, 0.9086, 0.3885, 0.9124, 0.3858, 0.9258, 0.3672, 0.9221, 0.3672, 0.9221, 0.3858, 0.9258, 0.3828, 0.9409, 0.3614, 0.9377, 0.5446, 0.6412, 0.5567, 0.6554, 0.5463, 0.6638, 0.5357, 0.651, 0.5357, 0.651, 0.5463, 0.6638, 0.537, 0.6714, 0.5272, 0.6596, 0.5272, 0.6596, 0.537, 0.6714, 0.5283, 0.6785, 0.519, 0.6673, 0.519, 0.6673, 0.5283, 0.6785, 0.5201, 0.6854, 0.5111, 0.6747, 0.5111, 0.6747, 0.5201, 0.6854, 0.5123, 0.6921, 0.5033, 0.6818, 0.5033, 0.6818, 0.5123, 0.6921, 0.5047, 0.6989, 0.4957, 0.6888, 0.4957, 0.6888, 0.5047, 0.6989, 0.4973, 0.7056, 0.4882, 0.6959, 0.4882, 0.6959, 0.4973, 0.7056, 0.4902, 0.7125, 0.4809, 0.703, 0.4809, 0.703, 0.4902, 0.7125, 0.4832, 0.7195, 0.4738, 0.7103, 0.4738, 0.7103, 0.4832, 0.7195, 0.4765, 0.7267, 0.4668, 0.7177, 0.4668, 0.7177, 0.4765, 0.7267, 0.4699, 0.7341, 0.46, 0.7254, 0.46, 0.7254, 0.4699, 0.7341, 0.4636, 0.7416, 0.4534, 0.7332, 0.4534, 0.7332, 0.4636, 0.7416, 0.4574, 0.7493, 0.447, 0.7412, 0.447, 0.7412, 0.4574, 0.7493, 0.4515, 0.7572, 0.4408, 0.7494, 0.4408, 0.7494, 0.4515, 0.7572, 0.4459, 0.7654, 0.4349, 0.7578, 0.4349, 0.7578, 0.4459, 0.7654, 0.4404, 0.7737, 0.4292, 0.7665, 0.4292, 0.7665, 0.4404, 0.7737, 0.4352, 0.7822, 0.4238, 0.7753, 0.4238, 0.7753, 0.4352, 0.7822, 0.4303, 0.7909, 0.4186, 0.7844, 0.4186, 0.7844, 0.4303, 0.7909, 0.4256, 0.7998, 0.4136, 0.7936, 0.4136, 0.7936, 0.4256, 0.7998, 0.4212, 0.8089, 0.409, 0.803, 0.409, 0.803, 0.4212, 0.8089, 0.417, 0.8181, 0.4045, 0.8125, 0.4045, 0.8125, 0.417, 0.8181, 0.4131, 0.8276, 0.4004, 0.8223, 0.426, 0.8329, 0.4266, 0.8331, 0.4232, 0.8424, 0.4226, 0.8422, 0.4226, 0.8422, 0.4232, 0.8424, 0.42, 0.8519, 0.4194, 0.8518, 0.4194, 0.8518, 0.42, 0.8519, 0.417, 0.8617, 0.4164, 0.8615, 0.4164, 0.8615, 0.417, 0.8617, 0.4143, 0.8717, 0.4137, 0.8716, 0.4137, 0.8716, 0.4143, 0.8717, 0.4119, 0.882, 0.4112, 0.8819, 0.4112, 0.8819, 0.4119, 0.882, 0.4097, 0.8928, 0.409, 0.8927, 0.409, 0.8927, 0.4097, 0.8928, 0.4078, 0.9041, 0.4072, 0.9041, 0.4072, 0.9041, 0.4078, 0.9041, 0.4063, 0.9163, 0.4056, 0.9163, 0.4056, 0.9163, 0.4063, 0.9163, 0.4054, 0.9294, 0.4047, 0.9295, 0.4047, 0.9295, 0.4054, 0.9294, 0.4052, 0.944, 0.4045, 0.9442, 0.569, 0.6698, 0.5692, 0.6705, 0.5572, 0.6774, 0.557, 0.6769, 0.557, 0.6769, 0.5572, 0.6774, 0.5471, 0.684, 0.5468, 0.6835, 0.5468, 0.6835, 0.5471, 0.684, 0.5381, 0.6904, 0.5377, 0.6899, 0.5377, 0.6899, 0.5381, 0.6904, 0.5297, 0.6968, 0.5293, 0.6963, 0.5293, 0.6963, 0.5297, 0.6968, 0.5218, 0.7031, 0.5214, 0.7026, 0.5214, 0.7026, 0.5218, 0.7031, 0.5142, 0.7095, 0.5138, 0.709, 0.5138, 0.709, 0.5142, 0.7095, 0.507, 0.716, 0.5066, 0.7155, 0.5066, 0.7155, 0.507, 0.716, 0.5, 0.7226, 0.4996, 0.7222, 0.4996, 0.7222, 0.5, 0.7226, 0.4933, 0.7293, 0.4928, 0.7289, 0.4928, 0.7289, 0.4933, 0.7293, 0.4867, 0.7362, 0.4863, 0.7358, 0.4863, 0.7358, 0.4867, 0.7362, 0.4804, 0.7433, 0.48, 0.7429, 0.48, 0.7429, 0.4804, 0.7433, 0.4744, 0.7505, 0.4739, 0.7501, 0.4739, 0.7501, 0.4744, 0.7505, 0.4685, 0.7579, 0.468, 0.7576, 0.468, 0.7576, 0.4685, 0.7579, 0.4629, 0.7655, 0.4624, 0.7652, 0.4624, 0.7652, 0.4629, 0.7655, 0.4575, 0.7733, 0.457, 0.773, 0.457, 0.773, 0.4575, 0.7733, 0.4523, 0.7813, 0.4518, 0.781, 0.4518, 0.781, 0.4523, 0.7813, 0.4474, 0.7895, 0.4469, 0.7892, 0.4469, 0.7892, 0.4474, 0.7895, 0.4428, 0.7978, 0.4422, 0.7976, 0.4422, 0.7976, 0.4428, 0.7978, 0.4383, 0.8064, 0.4378, 0.8061, 0.4378, 0.8061, 0.4383, 0.8064, 0.4342, 0.8151, 0.4336, 0.8149, 0.4336, 0.8149, 0.4342, 0.8151, 0.4303, 0.824, 0.4297, 0.8238, 0.4297, 0.8238, 0.4303, 0.824, 0.4266, 0.8331, 0.426, 0.8329, 0.4044, 0.8125, 0.4045, 0.8125, 0.4004, 0.8223, 0.4002, 0.8222, 0.4088, 0.8029, 0.409, 0.803, 0.4045, 0.8125, 0.4044, 0.8125, 0.4135, 0.7935, 0.4136, 0.7936, 0.409, 0.803, 0.4088, 0.8029, 0.4184, 0.7843, 0.4186, 0.7844, 0.4136, 0.7936, 0.4135, 0.7935, 0.4236, 0.7752, 0.4238, 0.7753, 0.4186, 0.7844, 0.4184, 0.7843, 0.4291, 0.7664, 0.4292, 0.7665, 0.4238, 0.7753, 0.4236, 0.7752, 0.4348, 0.7577, 0.4349, 0.7578, 0.4292, 0.7665, 0.4291, 0.7664, 0.4407, 0.7493, 0.4408, 0.7494, 0.4349, 0.7578, 0.4348, 0.7577, 0.4469, 0.7411, 0.447, 0.7412, 0.4408, 0.7494, 0.4407, 0.7493, 0.4533, 0.733, 0.4534, 0.7332, 0.447, 0.7412, 0.4469, 0.7411, 0.4599, 0.7252, 0.46, 0.7254, 0.4534, 0.7332, 0.4533, 0.733, 0.4667, 0.7176, 0.4668, 0.7177, 0.46, 0.7254, 0.4599, 0.7252, 0.4737, 0.7102, 0.4738, 0.7103, 0.4668, 0.7177, 0.4667, 0.7176, 0.4808, 0.7029, 0.4809, 0.703, 0.4738, 0.7103, 0.4737, 0.7102, 0.4881, 0.6958, 0.4882, 0.6959, 0.4809, 0.703, 0.4808, 0.7029, 0.4956, 0.6887, 0.4957, 0.6888, 0.4882, 0.6959, 0.4881, 0.6958, 0.5032, 0.6816, 0.5033, 0.6818, 0.4957, 0.6888, 0.4956, 0.6887, 0.5109, 0.6745, 0.5111, 0.6747, 0.5033, 0.6818, 0.5032, 0.6816, 0.5189, 0.6672, 0.519, 0.6673, 0.5111, 0.6747, 0.5109, 0.6745, 0.5271, 0.6594, 0.5272, 0.6596, 0.519, 0.6673, 0.5189, 0.6672, 0.5356, 0.6508, 0.5357, 0.651, 0.5272, 0.6596, 0.5271, 0.6594, 0.5445, 0.641, 0.5446, 0.6412, 0.5357, 0.651, 0.5356, 0.6508, 0.367, 0.922, 0.3672, 0.9221, 0.3614, 0.9377, 0.3611, 0.9376, 0.3714, 0.9086, 0.3717, 0.9086, 0.3672, 0.9221, 0.367, 0.922, 0.3752, 0.8963, 0.3755, 0.8963, 0.3717, 0.9086, 0.3714, 0.9086, 0.3787, 0.8847, 0.3789, 0.8848, 0.3755, 0.8963, 0.3752, 0.8963, 0.3821, 0.8736, 0.3823, 0.8737, 0.3789, 0.8848, 0.3787, 0.8847, 0.3855, 0.8629, 0.3857, 0.863, 0.3823, 0.8737, 0.3821, 0.8736, 0.3889, 0.8524, 0.3891, 0.8525, 0.3857, 0.863, 0.3855, 0.8629, 0.3925, 0.8422, 0.3927, 0.8423, 0.3891, 0.8525, 0.3889, 0.8524, 0.3962, 0.8321, 0.3964, 0.8322, 0.3927, 0.8423, 0.3925, 0.8422, 0.4002, 0.8222, 0.4004, 0.8223, 0.3964, 0.8322, 0.3962, 0.8321, 0.3494, 0.8031, 0.3998, 0.8221, 0.3958, 0.832, 0.3452, 0.8143, 0.3452, 0.8143, 0.3958, 0.832, 0.3921, 0.8421, 0.3414, 0.8255, 0.3414, 0.8255, 0.3921, 0.8421, 0.3885, 0.8523, 0.3378, 0.8367, 0.3378, 0.8367, 0.3885, 0.8523, 0.3851, 0.8628, 0.3346, 0.8479, 0.3346, 0.8479, 0.3851, 0.8628, 0.3817, 0.8735, 0.3317, 0.8589, 0.3317, 0.8589, 0.3817, 0.8735, 0.3784, 0.8846, 0.329, 0.8698, 0.329, 0.8698, 0.3784, 0.8846, 0.3749, 0.8961, 0.3265, 0.8804, 0.3265, 0.8804, 0.3749, 0.8961, 0.3711, 0.9084, 0.324, 0.8906, 0.324, 0.8906, 0.3711, 0.9084, 0.3666, 0.9219, 0.3216, 0.9005, 0.3216, 0.9005, 0.3666, 0.9219, 0.3608, 0.9374, 0.3191, 0.91, 0.5104, 0.6201, 0.5442, 0.6409, 0.5354, 0.6506, 0.5032, 0.6253, 0.5032, 0.6253, 0.5354, 0.6506, 0.5269, 0.6592, 0.4955, 0.6305, 0.4955, 0.6305, 0.5269, 0.6592, 0.5187, 0.6669, 0.4874, 0.636, 0.4874, 0.636, 0.5187, 0.6669, 0.5107, 0.6743, 0.4791, 0.6416, 0.4791, 0.6416, 0.5107, 0.6743, 0.5029, 0.6814, 0.4706, 0.6476, 0.4706, 0.6476, 0.5029, 0.6814, 0.4953, 0.6884, 0.462, 0.654, 0.462, 0.654, 0.4953, 0.6884, 0.4879, 0.6955, 0.4534, 0.6608, 0.4534, 0.6608, 0.4879, 0.6955, 0.4805, 0.7026, 0.4448, 0.6679, 0.4448, 0.6679, 0.4805, 0.7026, 0.4734, 0.7099, 0.4363, 0.6755, 0.4363, 0.6755, 0.4734, 0.7099, 0.4664, 0.7174, 0.428, 0.6834, 0.428, 0.6834, 0.4664, 0.7174, 0.4596, 0.725, 0.4198, 0.6917, 0.4198, 0.6917, 0.4596, 0.725, 0.453, 0.7328, 0.4118, 0.7004, 0.4118, 0.7004, 0.453, 0.7328, 0.4466, 0.7408, 0.4041, 0.7095, 0.4041, 0.7095, 0.4466, 0.7408, 0.4404, 0.7491, 0.3966, 0.7189, 0.3966, 0.7189, 0.4404, 0.7491, 0.4344, 0.7575, 0.3895, 0.7286, 0.3895, 0.7286, 0.4344, 0.7575, 0.4287, 0.7662, 0.3827, 0.7386, 0.3827, 0.7386, 0.4287, 0.7662, 0.4232, 0.775, 0.3762, 0.7488, 0.3762, 0.7488, 0.4232, 0.775, 0.418, 0.7841, 0.3701, 0.7593, 0.3701, 0.7593, 0.418, 0.7841, 0.4131, 0.7933, 0.3644, 0.77, 0.3644, 0.77, 0.4131, 0.7933, 0.4084, 0.8027, 0.359, 0.7809, 0.359, 0.7809, 0.4084, 0.8027, 0.404, 0.8123, 0.354, 0.792, 0.354, 0.792, 0.404, 0.8123, 0.3998, 0.8221, 0.3494, 0.8031, 0.3533, 0.7917, 0.354, 0.792, 0.3494, 0.8031, 0.3487, 0.8028, 0.3583, 0.7806, 0.359, 0.7809, 0.354, 0.792, 0.3533, 0.7917, 0.3637, 0.7697, 0.3644, 0.77, 0.359, 0.7809, 0.3583, 0.7806, 0.3694, 0.759, 0.3701, 0.7593, 0.3644, 0.77, 0.3637, 0.7697, 0.3756, 0.7485, 0.3762, 0.7488, 0.3701, 0.7593, 0.3694, 0.759, 0.382, 0.7382, 0.3827, 0.7386, 0.3762, 0.7488, 0.3756, 0.7485, 0.3889, 0.7282, 0.3895, 0.7286, 0.3827, 0.7386, 0.382, 0.7382, 0.396, 0.7184, 0.3966, 0.7189, 0.3895, 0.7286, 0.3889, 0.7282, 0.4035, 0.709, 0.4041, 0.7095, 0.3966, 0.7189, 0.396, 0.7184, 0.4112, 0.7, 0.4118, 0.7004, 0.4041, 0.7095, 0.4035, 0.709, 0.4192, 0.6913, 0.4198, 0.6917, 0.4118, 0.7004, 0.4112, 0.7, 0.4274, 0.6829, 0.428, 0.6834, 0.4198, 0.6917, 0.4192, 0.6913, 0.4358, 0.675, 0.4363, 0.6755, 0.428, 0.6834, 0.4274, 0.6829, 0.4443, 0.6674, 0.4448, 0.6679, 0.4363, 0.6755, 0.4358, 0.675, 0.4529, 0.6603, 0.4534, 0.6608, 0.4448, 0.6679, 0.4443, 0.6674, 0.4616, 0.6535, 0.462, 0.654, 0.4534, 0.6608, 0.4529, 0.6603, 0.4702, 0.6472, 0.4706, 0.6476, 0.462, 0.654, 0.4616, 0.6535, 0.4787, 0.6412, 0.4791, 0.6416, 0.4706, 0.6476, 0.4702, 0.6472, 0.487, 0.6355, 0.4874, 0.636, 0.4791, 0.6416, 0.4787, 0.6412, 0.4951, 0.6301, 0.4955, 0.6305, 0.4874, 0.636, 0.487, 0.6355, 0.5028, 0.6249, 0.5032, 0.6253, 0.4955, 0.6305, 0.4951, 0.6301, 0.5099, 0.6198, 0.5104, 0.6201, 0.5032, 0.6253, 0.5028, 0.6249, 0.321, 0.9002, 0.3216, 0.9005, 0.3191, 0.91, 0.3185, 0.9096, 0.3234, 0.8904, 0.324, 0.8906, 0.3216, 0.9005, 0.321, 0.9002, 0.3258, 0.8801, 0.3265, 0.8804, 0.324, 0.8906, 0.3234, 0.8904, 0.3283, 0.8696, 0.329, 0.8698, 0.3265, 0.8804, 0.3258, 0.8801, 0.331, 0.8587, 0.3317, 0.8589, 0.329, 0.8698, 0.3283, 0.8696, 0.3339, 0.8477, 0.3346, 0.8479, 0.3317, 0.8589, 0.331, 0.8587, 0.3371, 0.8365, 0.3378, 0.8367, 0.3346, 0.8479, 0.3339, 0.8477, 0.3406, 0.8253, 0.3414, 0.8255, 0.3378, 0.8367, 0.3371, 0.8365, 0.3445, 0.814, 0.3452, 0.8143, 0.3414, 0.8255, 0.3406, 0.8253, 0.3487, 0.8028, 0.3494, 0.8031, 0.3452, 0.8143, 0.3445, 0.814, 0.2385, 0.7638, 0.347, 0.8022, 0.3428, 0.8135, 0.2338, 0.7796, 0.2338, 0.7796, 0.3428, 0.8135, 0.3389, 0.8248, 0.2299, 0.7955, 0.2299, 0.7955, 0.3389, 0.8248, 0.3354, 0.8361, 0.2268, 0.8113, 0.2268, 0.8113, 0.3354, 0.8361, 0.3322, 0.8474, 0.2245, 0.8269, 0.2245, 0.8269, 0.3322, 0.8474, 0.3293, 0.8585, 0.2231, 0.8424, 0.2231, 0.8424, 0.3293, 0.8585, 0.3266, 0.8694, 0.2225, 0.8576, 0.2225, 0.8576, 0.3266, 0.8694, 0.3242, 0.88, 0.2227, 0.8724, 0.2227, 0.8724, 0.3242, 0.88, 0.3218, 0.8903, 0.2238, 0.8868, 0.2238, 0.8868, 0.3218, 0.8903, 0.3195, 0.9002, 0.2257, 0.9006, 0.2257, 0.9006, 0.3195, 0.9002, 0.3171, 0.9096, 0.2285, 0.9137, 0.485, 0.537, 0.5095, 0.6185, 0.5023, 0.6236, 0.4716, 0.5389, 0.4716, 0.5389, 0.5023, 0.6236, 0.4945, 0.6288, 0.4582, 0.5418, 0.4582, 0.5418, 0.4945, 0.6288, 0.4863, 0.6341, 0.4445, 0.5456, 0.4445, 0.5456, 0.4863, 0.6341, 0.4779, 0.6398, 0.4307, 0.5505, 0.4307, 0.5505, 0.4779, 0.6398, 0.4693, 0.6458, 0.4169, 0.5563, 0.4169, 0.5563, 0.4693, 0.6458, 0.4607, 0.6521, 0.4031, 0.5631, 0.4031, 0.5631, 0.4607, 0.6521, 0.4519, 0.6589, 0.3894, 0.5707, 0.3894, 0.5707, 0.4519, 0.6589, 0.4433, 0.6661, 0.3759, 0.5792, 0.3759, 0.5792, 0.4433, 0.6661, 0.4347, 0.6736, 0.3627, 0.5885, 0.3627, 0.5885, 0.4347, 0.6736, 0.4262, 0.6816, 0.3499, 0.5986, 0.3499, 0.5986, 0.4262, 0.6816, 0.4179, 0.69, 0.3374, 0.6095, 0.3374, 0.6095, 0.4179, 0.69, 0.4099, 0.6987, 0.3254, 0.621, 0.3254, 0.621, 0.4099, 0.6987, 0.4021, 0.7079, 0.3138, 0.6332, 0.3138, 0.6332, 0.4021, 0.7079, 0.3946, 0.7173, 0.3028, 0.646, 0.3028, 0.646, 0.3946, 0.7173, 0.3874, 0.7271, 0.2924, 0.6593, 0.2924, 0.6593, 0.3874, 0.7271, 0.3805, 0.7372, 0.2826, 0.6732, 0.2826, 0.6732, 0.3805, 0.7372, 0.374, 0.7475, 0.2735, 0.6875, 0.2735, 0.6875, 0.374, 0.7475, 0.3678, 0.7581, 0.265, 0.7022, 0.265, 0.7022, 0.3678, 0.7581, 0.362, 0.7689, 0.2572, 0.7172, 0.2572, 0.7172, 0.362, 0.7689, 0.3566, 0.7799, 0.2502, 0.7325, 0.2502, 0.7325, 0.3566, 0.7799, 0.3516, 0.791, 0.244, 0.7481, 0.244, 0.7481, 0.3516, 0.791, 0.347, 0.8022, 0.2385, 0.7638, 0.2407, 0.7468, 0.244, 0.7481, 0.2385, 0.7638, 0.2352, 0.7627, 0.247, 0.7311, 0.2502, 0.7325, 0.244, 0.7481, 0.2407, 0.7468, 0.254, 0.7156, 0.2572, 0.7172, 0.2502, 0.7325, 0.247, 0.7311, 0.2619, 0.7005, 0.265, 0.7022, 0.2572, 0.7172, 0.254, 0.7156, 0.2704, 0.6856, 0.2735, 0.6875, 0.265, 0.7022, 0.2619, 0.7005, 0.2796, 0.6712, 0.2826, 0.6732, 0.2735, 0.6875, 0.2704, 0.6856, 0.2895, 0.6572, 0.2924, 0.6593, 0.2826, 0.6732, 0.2796, 0.6712, 0.3, 0.6438, 0.3028, 0.646, 0.2924, 0.6593, 0.2895, 0.6572, 0.3111, 0.6309, 0.3138, 0.6332, 0.3028, 0.646, 0.3, 0.6438, 0.3228, 0.6186, 0.3254, 0.621, 0.3138, 0.6332, 0.3111, 0.6309, 0.3349, 0.607, 0.3374, 0.6095, 0.3254, 0.621, 0.3228, 0.6186, 0.3475, 0.5961, 0.3499, 0.5986, 0.3374, 0.6095, 0.3349, 0.607, 0.3605, 0.5859, 0.3627, 0.5885, 0.3499, 0.5986, 0.3475, 0.5961, 0.3739, 0.5766, 0.3759, 0.5792, 0.3627, 0.5885, 0.3605, 0.5859, 0.3875, 0.568, 0.3894, 0.5707, 0.3759, 0.5792, 0.3739, 0.5766, 0.4013, 0.5604, 0.4031, 0.5631, 0.3894, 0.5707, 0.3875, 0.568, 0.4153, 0.5536, 0.4169, 0.5563, 0.4031, 0.5631, 0.4013, 0.5604, 0.4293, 0.5478, 0.4307, 0.5505, 0.4169, 0.5563, 0.4153, 0.5536, 0.4432, 0.5429, 0.4445, 0.5456, 0.4307, 0.5505, 0.4293, 0.5478, 0.4571, 0.5391, 0.4582, 0.5418, 0.4445, 0.5456, 0.4432, 0.5429, 0.4707, 0.5363, 0.4716, 0.5389, 0.4582, 0.5418, 0.4571, 0.5391, 0.4842, 0.5345, 0.485, 0.537, 0.4716, 0.5389, 0.4707, 0.5363, 0.2229, 0.9006, 0.2257, 0.9006, 0.2285, 0.9137, 0.2258, 0.9138, 0.2208, 0.8867, 0.2238, 0.8868, 0.2257, 0.9006, 0.2229, 0.9006, 0.2196, 0.8722, 0.2227, 0.8724, 0.2238, 0.8868, 0.2208, 0.8867, 0.2193, 0.8572, 0.2225, 0.8576, 0.2227, 0.8724, 0.2196, 0.8722, 0.2199, 0.8419, 0.2231, 0.8424, 0.2225, 0.8576, 0.2193, 0.8572, 0.2213, 0.8263, 0.2245, 0.8269, 0.2231, 0.8424, 0.2199, 0.8419, 0.2235, 0.8105, 0.2268, 0.8113, 0.2245, 0.8269, 0.2213, 0.8263, 0.2266, 0.7946, 0.2299, 0.7955, 0.2268, 0.8113, 0.2235, 0.8105, 0.2305, 0.7786, 0.2338, 0.7796, 0.2299, 0.7955, 0.2266, 0.7946, 0.2352, 0.7627, 0.2385, 0.7638, 0.2338, 0.7796, 0.2305, 0.7786, 0.1338, 0.7359, 0.2289, 0.761, 0.2241, 0.7773, 0.1287, 0.7577, 0.1287, 0.7577, 0.2241, 0.7773, 0.2202, 0.7937, 0.1249, 0.7798, 0.1249, 0.7798, 0.2202, 0.7937, 0.2172, 0.81, 0.1224, 0.8019, 0.1224, 0.8019, 0.2172, 0.81, 0.215, 0.8262, 0.1214, 0.8241, 0.1214, 0.8241, 0.215, 0.8262, 0.2138, 0.8422, 0.1217, 0.8462, 0.1217, 0.8462, 0.2138, 0.8422, 0.2134, 0.8579, 0.1235, 0.8682, 0.1235, 0.8682, 0.2134, 0.8579, 0.2139, 0.8733, 0.1268, 0.8901, 0.1268, 0.8901, 0.2139, 0.8733, 0.2153, 0.8882, 0.1318, 0.9117, 0.1318, 0.9117, 0.2153, 0.8882, 0.2176, 0.9026, 0.1383, 0.933, 0.1383, 0.933, 0.2176, 0.9026, 0.2209, 0.9163, 0.1467, 0.9542, 0.4942, 0.4423, 0.4848, 0.5288, 0.4707, 0.5305, 0.4703, 0.4423, 0.4703, 0.4423, 0.4707, 0.5305, 0.4564, 0.5332, 0.4472, 0.4442, 0.4472, 0.4442, 0.4564, 0.5332, 0.4421, 0.537, 0.4246, 0.4478, 0.4246, 0.4478, 0.4421, 0.537, 0.4276, 0.5419, 0.4025, 0.4531, 0.4025, 0.4531, 0.4276, 0.5419, 0.4131, 0.5478, 0.381, 0.4598, 0.381, 0.4598, 0.4131, 0.5478, 0.3987, 0.5546, 0.3599, 0.468, 0.3599, 0.468, 0.3987, 0.5546, 0.3845, 0.5624, 0.3395, 0.4775, 0.3395, 0.4775, 0.3845, 0.5624, 0.3705, 0.5711, 0.3197, 0.4883, 0.3197, 0.4883, 0.3705, 0.5711, 0.3568, 0.5806, 0.3005, 0.5003, 0.3005, 0.5003, 0.3568, 0.5806, 0.3435, 0.5909, 0.2821, 0.5135, 0.2821, 0.5135, 0.3435, 0.5909, 0.3305, 0.6021, 0.2645, 0.5277, 0.2645, 0.5277, 0.3305, 0.6021, 0.3181, 0.6139, 0.2476, 0.543, 0.2476, 0.543, 0.3181, 0.6139, 0.3062, 0.6264, 0.2317, 0.5592, 0.2317, 0.5592, 0.3062, 0.6264, 0.2948, 0.6396, 0.2166, 0.5762, 0.2166, 0.5762, 0.2948, 0.6396, 0.2841, 0.6533, 0.2025, 0.5941, 0.2025, 0.5941, 0.2841, 0.6533, 0.274, 0.6676, 0.1894, 0.6127, 0.1894, 0.6127, 0.274, 0.6676, 0.2646, 0.6823, 0.1773, 0.6319, 0.1773, 0.6319, 0.2646, 0.6823, 0.2559, 0.6974, 0.1663, 0.6518, 0.1663, 0.6518, 0.2559, 0.6974, 0.248, 0.7129, 0.1564, 0.6722, 0.1564, 0.6722, 0.248, 0.7129, 0.2408, 0.7287, 0.1477, 0.693, 0.1477, 0.693, 0.2408, 0.7287, 0.2344, 0.7448, 0.1401, 0.7143, 0.1401, 0.7143, 0.2344, 0.7448, 0.2289, 0.761, 0.1338, 0.7359, 0.1295, 0.7109, 0.1401, 0.7143, 0.1338, 0.7359, 0.1231, 0.7331, 0.1372, 0.689, 0.1477, 0.693, 0.1401, 0.7143, 0.1295, 0.7109, 0.1462, 0.6676, 0.1564, 0.6722, 0.1477, 0.693, 0.1372, 0.689, 0.1563, 0.6467, 0.1663, 0.6518, 0.1564, 0.6722, 0.1462, 0.6676, 0.1675, 0.6263, 0.1773, 0.6319, 0.1663, 0.6518, 0.1563, 0.6467, 0.1799, 0.6065, 0.1894, 0.6127, 0.1773, 0.6319, 0.1675, 0.6263, 0.1934, 0.5874, 0.2025, 0.5941, 0.1894, 0.6127, 0.1799, 0.6065, 0.2078, 0.5691, 0.2166, 0.5762, 0.2025, 0.5941, 0.1934, 0.5874, 0.2233, 0.5516, 0.2317, 0.5592, 0.2166, 0.5762, 0.2078, 0.5691, 0.2397, 0.535, 0.2476, 0.543, 0.2317, 0.5592, 0.2233, 0.5516, 0.2571, 0.5194, 0.2645, 0.5277, 0.2476, 0.543, 0.2397, 0.535, 0.2752, 0.5048, 0.2821, 0.5135, 0.2645, 0.5277, 0.2571, 0.5194, 0.2942, 0.4913, 0.3005, 0.5003, 0.2821, 0.5135, 0.2752, 0.5048, 0.314, 0.479, 0.3197, 0.4883, 0.3005, 0.5003, 0.2942, 0.4913, 0.3344, 0.4679, 0.3395, 0.4775, 0.3197, 0.4883, 0.314, 0.479, 0.3556, 0.4582, 0.3599, 0.468, 0.3395, 0.4775, 0.3344, 0.4679, 0.3773, 0.4499, 0.381, 0.4598, 0.3599, 0.468, 0.3556, 0.4582, 0.3997, 0.4431, 0.4025, 0.4531, 0.381, 0.4598, 0.3773, 0.4499, 0.4226, 0.4378, 0.4246, 0.4478, 0.4025, 0.4531, 0.3997, 0.4431, 0.4461, 0.4342, 0.4472, 0.4442, 0.4246, 0.4478, 0.4226, 0.4378, 0.4703, 0.4324, 0.4703, 0.4423, 0.4472, 0.4442, 0.4461, 0.4342, 0.4952, 0.4326, 0.4942, 0.4423, 0.4703, 0.4423, 0.4703, 0.4324, 0.1294, 0.9365, 0.1383, 0.933, 0.1467, 0.9542, 0.1383, 0.9584, 0.1224, 0.9143, 0.1318, 0.9117, 0.1383, 0.933, 0.1294, 0.9365, 0.1171, 0.8919, 0.1268, 0.8901, 0.1318, 0.9117, 0.1224, 0.9143, 0.1134, 0.8694, 0.1235, 0.8682, 0.1268, 0.8901, 0.1171, 0.8919, 0.1114, 0.8466, 0.1217, 0.8462, 0.1235, 0.8682, 0.1134, 0.8694, 0.1108, 0.8238, 0.1214, 0.8241, 0.1217, 0.8462, 0.1114, 0.8466, 0.1118, 0.801, 0.1224, 0.8019, 0.1214, 0.8241, 0.1108, 0.8238, 0.1142, 0.7782, 0.1249, 0.7798, 0.1224, 0.8019, 0.1118, 0.801, 0.118, 0.7555, 0.1287, 0.7577, 0.1249, 0.7798, 0.1142, 0.7782, 0.1231, 0.7331, 0.1338, 0.7359, 0.1287, 0.7577, 0.118, 0.7555, 0.02445, 0.7081, 0.1126, 0.7304, 0.1073, 0.7535, 0.01812, 0.7364, 0.01812, 0.7364, 0.1073, 0.7535, 0.1035, 0.7768, 0.01345, 0.7651, 0.01345, 0.7651, 0.1035, 0.7768, 0.101, 0.8002, 0.01048, 0.7941, 0.01048, 0.7941, 0.101, 0.8002, 0.1, 0.8238, 0.009283, 0.8233, 0.009283, 0.8233, 0.1, 0.8238, 0.1006, 0.8473, 0.009898, 0.8525, 0.009898, 0.8525, 0.1006, 0.8473, 0.1027, 0.8707, 0.01237, 0.8818, 0.01237, 0.8818, 0.1027, 0.8707, 0.1064, 0.894, 0.01675, 0.911, 0.01675, 0.911, 0.1064, 0.894, 0.1118, 0.917, 0.02305, 0.9399, 0.02305, 0.9399, 0.1118, 0.917, 0.119, 0.9399, 0.03127, 0.9685, 0.03127, 0.9685, 0.119, 0.9399, 0.128, 0.9625, 0.04136, 0.9965, 0.4932, 0.325, 0.495, 0.4212, 0.4694, 0.4211, 0.4627, 0.3263, 0.4627, 0.3263, 0.4694, 0.4211, 0.4446, 0.4231, 0.4322, 0.3296, 0.4322, 0.3296, 0.4446, 0.4231, 0.4204, 0.4269, 0.4022, 0.3349, 0.4022, 0.3349, 0.4204, 0.4269, 0.3968, 0.4323, 0.3727, 0.3421, 0.3727, 0.3421, 0.3968, 0.4323, 0.3738, 0.4394, 0.3438, 0.3512, 0.3438, 0.3512, 0.3738, 0.4394, 0.3513, 0.448, 0.3158, 0.3621, 0.3158, 0.3621, 0.3513, 0.448, 0.3296, 0.458, 0.2887, 0.3748, 0.2887, 0.3748, 0.3296, 0.458, 0.3085, 0.4694, 0.2626, 0.3891, 0.2626, 0.3891, 0.3085, 0.4694, 0.2882, 0.4821, 0.2375, 0.4048, 0.2375, 0.4048, 0.2882, 0.4821, 0.2687, 0.496, 0.2135, 0.422, 0.2135, 0.422, 0.2687, 0.496, 0.25, 0.511, 0.1906, 0.4405, 0.1906, 0.4405, 0.25, 0.511, 0.2322, 0.5271, 0.1689, 0.4602, 0.1689, 0.4602, 0.2322, 0.5271, 0.2153, 0.5441, 0.1484, 0.4811, 0.1484, 0.4811, 0.2153, 0.5441, 0.1995, 0.5621, 0.1292, 0.503, 0.1292, 0.503, 0.1995, 0.5621, 0.1846, 0.5809, 0.1112, 0.5259, 0.1112, 0.5259, 0.1846, 0.5809, 0.1708, 0.6005, 0.09456, 0.5498, 0.09456, 0.5498, 0.1708, 0.6005, 0.1581, 0.6207, 0.07927, 0.5744, 0.07927, 0.5744, 0.1581, 0.6207, 0.1466, 0.6417, 0.06536, 0.5999, 0.06536, 0.5999, 0.1466, 0.6417, 0.1362, 0.6632, 0.05289, 0.6261, 0.05289, 0.6261, 0.1362, 0.6632, 0.1271, 0.6852, 0.04188, 0.6529, 0.04188, 0.6529, 0.1271, 0.6852, 0.1192, 0.7076, 0.03239, 0.6802, 0.03239, 0.6802, 0.1192, 0.7076, 0.1126, 0.7304, 0.02445, 0.7081, 0.02351, 0.6774, 0.02739, 0.6787, 0.01938, 0.7068, 0.01543, 0.7058, 0.03317, 0.6495, 0.03698, 0.651, 0.02739, 0.6787, 0.02351, 0.6774, 0.04436, 0.6223, 0.04809, 0.6239, 0.03698, 0.651, 0.03317, 0.6495, 0.05705, 0.5956, 0.06069, 0.5975, 0.04809, 0.6239, 0.04436, 0.6223, 0.07119, 0.5697, 0.07473, 0.5718, 0.06069, 0.5975, 0.05705, 0.5956, 0.08675, 0.5446, 0.09017, 0.5469, 0.07473, 0.5718, 0.07119, 0.5697, 0.1037, 0.5203, 0.107, 0.5228, 0.09017, 0.5469, 0.08675, 0.5446, 0.122, 0.497, 0.1251, 0.4996, 0.107, 0.5228, 0.1037, 0.5203, 0.1416, 0.4747, 0.1446, 0.4775, 0.1251, 0.4996, 0.122, 0.497, 0.1624, 0.4534, 0.1653, 0.4564, 0.1446, 0.4775, 0.1416, 0.4747, 0.1845, 0.4333, 0.1872, 0.4365, 0.1653, 0.4564, 0.1624, 0.4534, 0.2078, 0.4145, 0.2103, 0.4178, 0.1872, 0.4365, 0.1845, 0.4333, 0.2323, 0.3969, 0.2346, 0.4004, 0.2103, 0.4178, 0.2078, 0.4145, 0.2579, 0.3808, 0.26, 0.3844, 0.2346, 0.4004, 0.2323, 0.3969, 0.2846, 0.3663, 0.2864, 0.37, 0.26, 0.3844, 0.2579, 0.3808, 0.3122, 0.3534, 0.3138, 0.3572, 0.2864, 0.37, 0.2846, 0.3663, 0.3408, 0.3422, 0.3421, 0.3461, 0.3138, 0.3572, 0.3122, 0.3534, 0.3702, 0.3328, 0.3713, 0.3369, 0.3421, 0.3461, 0.3408, 0.3422, 0.4003, 0.3254, 0.4011, 0.3296, 0.3713, 0.3369, 0.3702, 0.3328, 0.4309, 0.32, 0.4315, 0.3242, 0.4011, 0.3296, 0.4003, 0.3254, 0.462, 0.3166, 0.4623, 0.3209, 0.4315, 0.3242, 0.4309, 0.32, 0.4931, 0.3152, 0.4931, 0.3195, 0.4623, 0.3209, 0.462, 0.3166, 0.0223, 0.9714, 0.02622, 0.9701, 0.03637, 0.9985, 0.03249, 1.0, 0.01397, 0.9422, 0.01795, 0.9412, 0.02622, 0.9701, 0.0223, 0.9714, 0.007583, 0.9127, 0.0116, 0.9119, 0.01795, 0.9412, 0.01397, 0.9422, 0.003138, 0.8829, 0.00718, 0.8824, 0.0116, 0.9119, 0.007583, 0.9127, 0.0006225, 0.8531, 0.004681, 0.8528, 0.00718, 0.8824, 0.003138, 0.8829, 0.0, 0.8232, 0.004062, 0.8232, 0.004681, 0.8528, 0.0006225, 0.8531, 0.001223, 0.7935, 0.005275, 0.7937, 0.004062, 0.8232, 0.0, 0.8232, 0.004239, 0.7639, 0.008269, 0.7645, 0.005275, 0.7937, 0.001223, 0.7935, 0.008994, 0.7347, 0.01299, 0.7355, 0.008269, 0.7645, 0.004239, 0.7639, 0.01543, 0.7058, 0.01938, 0.7068, 0.01299, 0.7355, 0.008994, 0.7347, 0.02739, 0.6787, 0.03239, 0.6802, 0.02445, 0.7081, 0.01938, 0.7068, 0.03698, 0.651, 0.04188, 0.6529, 0.03239, 0.6802, 0.02739, 0.6787, 0.04809, 0.6239, 0.05289, 0.6261, 0.04188, 0.6529, 0.03698, 0.651, 0.06069, 0.5975, 0.06536, 0.5999, 0.05289, 0.6261, 0.04809, 0.6239, 0.07473, 0.5718, 0.07927, 0.5744, 0.06536, 0.5999, 0.06069, 0.5975, 0.09017, 0.5469, 0.09456, 0.5498, 0.07927, 0.5744, 0.07473, 0.5718, 0.107, 0.5228, 0.1112, 0.5259, 0.09456, 0.5498, 0.09017, 0.5469, 0.1251, 0.4996, 0.1292, 0.503, 0.1112, 0.5259, 0.107, 0.5228, 0.1446, 0.4775, 0.1484, 0.4811, 0.1292, 0.503, 0.1251, 0.4996, 0.1653, 0.4564, 0.1689, 0.4602, 0.1484, 0.4811, 0.1446, 0.4775, 0.1872, 0.4365, 0.1906, 0.4405, 0.1689, 0.4602, 0.1653, 0.4564, 0.2103, 0.4178, 0.2135, 0.422, 0.1906, 0.4405, 0.1872, 0.4365, 0.2346, 0.4004, 0.2375, 0.4048, 0.2135, 0.422, 0.2103, 0.4178, 0.26, 0.3844, 0.2626, 0.3891, 0.2375, 0.4048, 0.2346, 0.4004, 0.2864, 0.37, 0.2887, 0.3748, 0.2626, 0.3891, 0.26, 0.3844, 0.3138, 0.3572, 0.3158, 0.3621, 0.2887, 0.3748, 0.2864, 0.37, 0.3421, 0.3461, 0.3438, 0.3512, 0.3158, 0.3621, 0.3138, 0.3572, 0.3713, 0.3369, 0.3727, 0.3421, 0.3438, 0.3512, 0.3421, 0.3461, 0.4011, 0.3296, 0.4022, 0.3349, 0.3727, 0.3421, 0.3713, 0.3369, 0.4315, 0.3242, 0.4322, 0.3296, 0.4022, 0.3349, 0.4011, 0.3296, 0.4623, 0.3209, 0.4627, 0.3263, 0.4322, 0.3296, 0.4315, 0.3242, 0.4931, 0.3195, 0.4932, 0.325, 0.4627, 0.3263, 0.4623, 0.3209, 0.02622, 0.9701, 0.03127, 0.9685, 0.04136, 0.9965, 0.03637, 0.9985, 0.01795, 0.9412, 0.02305, 0.9399, 0.03127, 0.9685, 0.02622, 0.9701, 0.0116, 0.9119, 0.01675, 0.911, 0.02305, 0.9399, 0.01795, 0.9412, 0.00718, 0.8824, 0.01237, 0.8818, 0.01675, 0.911, 0.0116, 0.9119, 0.004681, 0.8528, 0.009898, 0.8525, 0.01237, 0.8818, 0.00718, 0.8824, 0.004062, 0.8232, 0.009283, 0.8233, 0.009898, 0.8525, 0.004681, 0.8528, 0.005275, 0.7937, 0.01048, 0.7941, 0.009283, 0.8233, 0.004062, 0.8232, 0.008269, 0.7645, 0.01345, 0.7651, 0.01048, 0.7941, 0.005275, 0.7937, 0.01299, 0.7355, 0.01812, 0.7364, 0.01345, 0.7651, 0.008269, 0.7645, 0.01938, 0.7068, 0.02445, 0.7081, 0.01812, 0.7364, 0.01299, 0.7355])
me_cylinder.update()

# ---- objects
ob_cylinder = bpy.data.objects.new('Cylinder', me_cylinder)

# ---- transforms, parenting, visibility, modifiers, constraints
ob_cylinder.location = (-0.0197, -4.676e-08, 0.3481)
ob_cylinder.scale = (1.38, 1.38, 1.0)
_m = ob_cylinder.modifiers.new('Subdivision', 'SUBSURF')
_m.levels = 4
_m.render_levels = 6
_m = ob_cylinder.modifiers.new('Triangulate', 'TRIANGULATE')

# ---- collection membership
col_collection.objects.link(ob_cylinder)

# ---- scene / render settings (as saved in the file)
scene.frame_start = 1; scene.frame_end = 250; scene.frame_set(0)
scene.render.engine = 'BLENDER_EEVEE_NEXT'
scene.cycles.sampling_pattern = 'TABULATED_SOBOL'
scene.cycles.use_light_tree = False
scene.view_settings.view_transform = 'Filmic'
bpy.context.view_layer.update()

# ---- added for rendering (the .blend has no active camera and no usable light): camera, sun
cam_auto = bpy.data.cameras.new('AutoCamera')
cam_auto.lens = 50.0
cam_auto.sensor_width = 36.0
cam_auto.clip_end = 1000.0
ob_auto_camera = bpy.data.objects.new('AutoCamera', cam_auto)
scene.collection.objects.link(ob_auto_camera)
ob_auto_camera.location = (4.6862, -5.64708, 4.81761)
ob_auto_camera.rotation_euler = (1.09748, -7.21219e-08, 0.694738)
scene.camera = ob_auto_camera
light_auto_sun = bpy.data.lights.new('AutoSun', 'SUN')
light_auto_sun.energy = 3.0
light_auto_sun.angle = 0.0523599
ob_auto_sun = bpy.data.objects.new('AutoSun', light_auto_sun)
scene.collection.objects.link(ob_auto_sun)
ob_auto_sun.rotation_euler = (0.872665, 0.174533, 0.523599)
bpy.context.view_layer.update()
